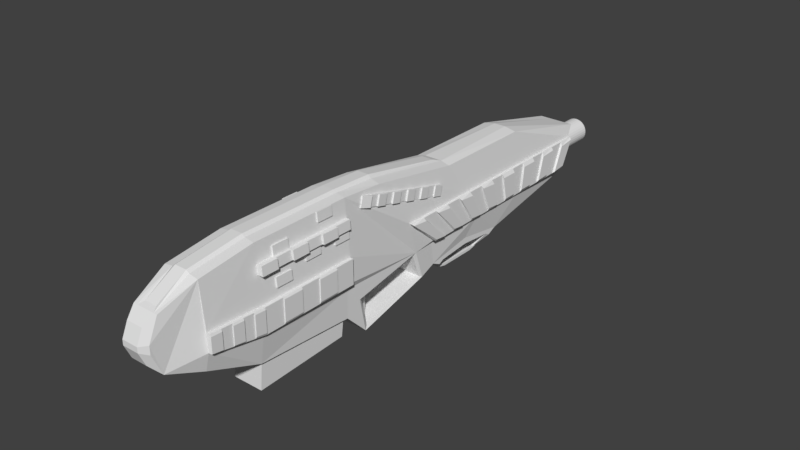 # Source: GunModel.blend  (saved by Blender 2.78.0; exported with 4.5.12 LTS)
import bpy
from mathutils import Matrix  # noqa: F401  (used for matrix-valued properties, if any)

bpy.ops.wm.read_factory_settings(use_empty=True)
scene = bpy.context.scene
scene.name = 'Scene'

# ---- collections
col_collection_1 = bpy.data.collections.new('Collection 1'); scene.collection.children.link(col_collection_1)

# ---- materials (node trees are filled in below, after node groups)
mat_material = bpy.data.materials.new('Material')
mat_material.alpha_threshold = 0.0
mat_material.use_transparent_shadow = False
mat_material.roughness = 0.5
mat_material.line_color = (0.0, 0.0, 0.0, 1.0)

# ---- material node trees

# ---- world
world_world = bpy.data.worlds.new('World'); scene.world = world_world
world_world.color = (0.05088, 0.05088, 0.05088)
world_world.use_sun_shadow = False
world_world.sun_shadow_jitter_overblur = 0.0
world_world.cycles.sampling_method = 'MANUAL'

# ---- meshes
me_cube_001 = bpy.data.meshes.new('Cube.001')
me_cube_001.from_pydata([(-0.8077, 0.7438, 2.028), (-0.8077, 0.8422, 2.424), (-0.8464, 4.773, 1.025), (-0.8464, 4.871, 1.421), (0.728, 0.7438, 2.028), (0.728, 0.8422, 2.424), (0.8395, 4.773, 1.025), (0.8395, 4.871, 1.421), (0.7094, 12.78, -0.9125), (0.7094, -3.853, -1.589), (-0.7094, -3.853, -1.589), (-0.7094, 12.78, -0.9125), (0.7094, 13.61, 0.9331), (0.7094, -3.853, 2.636), (-0.7094, -3.853, 2.636), (-0.7094, 13.61, 0.9331), (0.7094, 4.667, -1.703), (0.7094, 0.07389, -1.828), (-0.7094, 0.07389, -1.828), (-0.7094, 4.667, -1.703), (0.7094, 1.739, 2.515), (0.7094, 0.07388, 2.636), (-0.7094, 0.07389, 2.636), (-0.7094, 1.739, 2.515), (0.7094, -6.003, -0.7276), (-0.7094, -6.003, -0.7276), (0.7094, -6.003, 2.353), (-0.7094, -6.003, 2.353), (0.504, -7.348, -0.2239), (-0.504, -7.348, -0.2239), (0.504, -7.348, 1.76), (-0.504, -7.348, 1.76), (0.504, -7.717, 0.6145), (0.504, -7.717, 0.9356), (-0.504, -7.717, 0.6145), (-0.504, -7.717, 0.9356), (-0.7094, 6.567, -1.415), (-0.7094, 8.466, -1.703), (-0.7094, 5.481, 1.886), (-0.7094, 9.558, 1.886), (0.7094, 8.466, -1.703), (0.7094, 6.567, -1.415), (0.7094, 9.558, 1.886), (0.7094, 5.481, 1.886), (0.8903, 12.54, -0.5894), (0.8903, 13.14, 0.5894), (-0.8903, 12.54, -0.5894), (-0.8903, 13.14, 0.5894), (-0.8903, 3.083, 0.5894), (-0.8903, 4.427, -0.5894), (0.8903, 3.083, 0.5894), (0.8903, 4.427, -0.5894), (0.8903, 9.786, 0.5894), (0.8903, 9.678, -0.5894), (0.8903, 6.434, 0.5894), (0.8903, 7.053, -0.5894), (-0.8903, 6.434, 0.5894), (-0.8903, 7.053, -0.5894), (-0.8903, 9.786, 0.5894), (-0.8903, 9.678, -0.5894), (0.9902, 12.54, -0.5894), (0.9902, 13.14, 0.5894), (-0.9902, 12.54, -0.5894), (-0.9902, 13.14, 0.5894), (-0.9902, 3.083, 0.5894), (-0.9902, 4.427, -0.5894), (0.9902, 3.083, 0.5894), (0.9902, 4.427, -0.5894), (0.9902, 9.786, 0.5894), (0.9902, 9.678, -0.5894), (0.9902, 6.434, 0.5894), (0.9902, 7.053, -0.5894), (-0.9902, 6.434, 0.5894), (-0.9902, 7.053, -0.5894), (-0.9902, 9.786, 0.5894), (-0.9902, 9.678, -0.5894), (0.7919, 12.58, -0.5243), (0.7919, 13.1, 0.5243), (-0.7919, 12.58, -0.5243), (-0.7919, 13.1, 0.5243), (0.7919, 5.269, -0.5243), (0.7919, 5.797, 0.5243), (-0.7919, 5.269, -0.5243), (-0.7919, 5.797, 0.5243), (0.8903, -3.853, -0.4104), (0.8903, -3.853, 0.5487), (-0.8903, -3.853, -0.4104), (-0.8903, -3.853, 0.7538), (-0.8903, 0.07389, 0.7538), (-0.8903, 0.07389, -0.4104), (0.8903, 0.07389, 0.5487), (0.8903, 0.07389, -0.4104), (0.8903, -6.003, -0.0181), (0.8903, -6.003, 0.6678), (-0.8903, -6.003, -0.0181), (-0.8903, -6.003, 0.8729), (1.015, -3.853, -0.4104), (1.015, -3.853, 0.5487), (-1.015, -3.853, -0.4104), (-1.015, -3.853, 0.7538), (-1.015, 0.07389, 0.7538), (-1.015, 0.07389, -0.4104), (1.015, 0.07389, 0.5487), (1.015, 0.07389, -0.4104), (1.015, -6.003, -0.0181), (1.015, -6.003, 0.6678), (-1.015, -6.003, -0.0181), (-1.015, -6.003, 0.8729), (0.2365, 13.61, 0.9331), (-0.2365, 13.61, 0.9331), (0.3548, -3.853, 2.701), (-0.3548, -3.853, 2.701), (-0.3548, 1.739, 2.606), (0.3548, 1.739, 2.606), (-0.3548, 0.07389, 2.701), (0.3548, 0.07389, 2.701), (0.3548, -6.003, 2.419), (-0.3548, -6.003, 2.419), (0.3548, -7.348, 1.76), (-0.3548, -7.348, 1.76), (-0.2365, 9.558, 1.978), (0.2365, 9.558, 1.978), (-0.3548, 5.481, 1.978), (0.3548, 5.481, 1.978), (0.2365, -3.855, 2.785), (-0.2365, -3.855, 2.785), (-0.2365, 1.737, 2.724), (0.2365, 1.737, 2.724), (-0.2365, 0.07244, 2.785), (0.2365, 0.07244, 2.785), (0.2365, -6.004, 2.502), (-0.2365, -6.004, 2.502), (0.2365, -7.147, 1.843), (-0.2365, -7.147, 1.843), (-0.2365, 5.148, 2.096), (0.2365, 5.148, 2.096), (0.6035, -0.02562, -1.808), (0.6035, -3.754, -1.609), (-0.6035, -3.754, -1.609), (-0.6035, -0.02561, -1.808), (0.6035, -0.114, -2.487), (0.6035, -3.846, -2.643), (-0.6035, -3.846, -2.643), (-0.6035, -0.114, -2.487), (0.8602, -3.853, 0.8966), (0.83, -3.853, 1.244), (0.7999, -3.853, 1.592), (0.7697, -3.853, 1.94), (0.7396, -3.853, 2.288), (-0.8602, -3.853, 0.8966), (-0.83, -3.853, 1.244), (-0.7999, -3.853, 1.592), (-0.7697, -3.853, 1.94), (-0.7396, -3.853, 2.288), (0.7094, -0.5806, 2.636), (0.7094, -1.235, 2.636), (0.7094, -1.89, 2.636), (0.7094, -2.544, 2.636), (0.7094, -3.199, 2.636), (-0.7094, -3.199, 2.636), (-0.7094, -2.544, 2.636), (-0.7094, -1.89, 2.636), (-0.7094, -1.235, 2.636), (-0.7094, -0.5806, 2.636), (-0.7396, 0.07389, 2.288), (-0.7697, 0.07389, 1.94), (-0.7999, 0.07389, 1.592), (-0.83, 0.07389, 1.244), (-0.8602, 0.07389, 0.8966), (0.7396, 0.07388, 2.288), (0.7697, 0.07388, 1.94), (0.7999, 0.07388, 1.592), (0.83, 0.07388, 1.244), (0.8602, 0.07388, 0.8966), (-0.8903, -3.199, 0.7538), (-0.8903, -2.544, 0.7538), (-0.8903, -1.89, 0.7538), (-0.8903, -1.235, 0.7538), (-0.8903, -0.5806, 0.7538), (0.8903, -0.5806, 0.5487), (0.8903, -1.235, 0.5487), (0.8903, -1.89, 0.5487), (0.8903, -2.544, 0.5487), (0.8903, -3.199, 0.5487), (-0.8602, -3.199, 0.8966), (-0.8602, -2.544, 0.8966), (-0.8602, -1.89, 0.8966), (-0.8602, -1.235, 0.8966), (-0.8602, -0.5806, 0.8966), (-0.83, -3.199, 1.244), (-0.83, -2.544, 1.244), (-0.83, -1.89, 1.244), (-0.83, -1.235, 1.244), (-0.83, -0.5806, 1.244), (-0.7999, -3.199, 1.592), (-0.7999, -2.544, 1.592), (-0.7999, -1.89, 1.592), (-0.7999, -1.235, 1.592), (-0.7999, -0.5806, 1.592), (-0.7697, -3.199, 1.94), (-0.7697, -2.544, 1.94), (-0.7697, -1.89, 1.94), (-0.7697, -1.235, 1.94), (-0.7697, -0.5806, 1.94), (-0.7396, -3.199, 2.288), (-0.7396, -2.544, 2.288), (-0.7396, -1.89, 2.288), (-0.7396, -1.235, 2.288), (-0.7396, -0.5806, 2.288), (0.8602, -0.5806, 0.8966), (0.8602, -1.235, 0.8966), (0.8602, -1.89, 0.8966), (0.8602, -2.544, 0.8966), (0.8602, -3.199, 0.8966), (0.83, -0.5806, 1.244), (0.83, -1.235, 1.244), (0.83, -1.89, 1.244), (0.83, -2.544, 1.244), (0.83, -3.199, 1.244), (0.7999, -0.5806, 1.592), (0.7999, -1.235, 1.592), (0.7999, -1.89, 1.592), (0.7999, -2.544, 1.592), (0.7999, -3.199, 1.592), (0.7697, -0.5806, 1.94), (0.7697, -1.235, 1.94), (0.7697, -1.89, 1.94), (0.7697, -2.544, 1.94), (0.7697, -3.199, 1.94), (0.7396, -0.5806, 2.288), (0.7396, -1.235, 2.288), (0.7396, -1.89, 2.288), (0.7396, -2.544, 2.288), (0.7396, -3.199, 2.288), (0.7586, -0.5806, 2.636), (0.7586, -1.235, 2.636), (-0.7586, -1.235, 2.636), (-0.7586, -0.5806, 2.636), (-0.8553, 0.07389, 1.592), (-0.8875, 0.07389, 1.244), (0.8553, 0.07388, 1.592), (0.8875, 0.07388, 1.244), (-0.9197, -3.199, 0.8966), (-0.9197, -2.544, 0.8966), (-0.8875, -0.5806, 1.244), (-0.8875, -3.199, 1.244), (-0.8875, -2.544, 1.244), (-0.8875, -1.89, 1.244), (-0.8875, -1.235, 1.244), (-0.8553, -0.5806, 1.592), (-0.8553, -1.89, 1.592), (-0.8553, -1.235, 1.592), (-0.823, -3.199, 1.94), (-0.823, -2.544, 1.94), (-0.7908, -3.199, 2.288), (-0.7908, -2.544, 2.288), (-0.7908, -1.235, 2.288), (-0.7908, -0.5806, 2.288), (0.9197, -2.544, 0.8966), (0.9197, -3.199, 0.8966), (0.8875, -0.5806, 1.244), (0.8875, -1.235, 1.244), (0.8875, -1.89, 1.244), (0.8875, -2.544, 1.244), (0.8875, -3.199, 1.244), (0.8553, -0.5806, 1.592), (0.8553, -1.235, 1.592), (0.8553, -1.89, 1.592), (0.823, -2.544, 1.94), (0.823, -3.199, 1.94), (0.7908, -0.5806, 2.288), (0.7908, -1.235, 2.288), (0.7908, -2.544, 2.288), (0.7908, -3.199, 2.288), (-0.9902, 7.578, -0.5894), (-0.9902, 8.103, -0.5894), (-0.9902, 8.628, -0.5894), (-0.9902, 9.153, -0.5894), (-0.9902, 7.105, 0.5894), (-0.9902, 7.775, 0.5894), (-0.9902, 8.445, 0.5894), (-0.9902, 9.115, 0.5894), (-0.9902, 4.952, -0.5894), (-0.9902, 5.478, -0.5894), (-0.9902, 6.003, -0.5894), (-0.9902, 6.528, -0.5894), (-0.9902, 3.753, 0.5894), (-0.9902, 4.424, 0.5894), (-0.9902, 5.094, 0.5894), (-0.9902, 5.764, 0.5894), (0.9902, 9.153, -0.5894), (0.9902, 8.628, -0.5894), (0.9902, 8.103, -0.5894), (0.9902, 7.578, -0.5894), (0.9902, 9.115, 0.5894), (0.9902, 8.445, 0.5894), (0.9902, 7.775, 0.5894), (0.9902, 7.105, 0.5894), (0.9902, 11.97, -0.5894), (0.9902, 11.4, -0.5894), (0.9902, 10.82, -0.5894), (0.9902, 10.25, -0.5894), (0.9902, 12.47, 0.5894), (0.9902, 11.8, 0.5894), (0.9902, 11.13, 0.5894), (0.9902, 10.46, 0.5894), (0.9902, 6.528, -0.5894), (0.9902, 6.003, -0.5894), (0.9902, 5.478, -0.5894), (0.9902, 4.952, -0.5894), (0.9902, 5.764, 0.5894), (0.9902, 5.094, 0.5894), (0.9902, 4.424, 0.5894), (0.9902, 3.753, 0.5894), (-0.9902, 10.25, -0.5894), (-0.9902, 10.82, -0.5894), (-0.9902, 11.4, -0.5894), (-0.9902, 11.97, -0.5894), (-0.9902, 10.46, 0.5894), (-0.9902, 11.13, 0.5894), (-0.9902, 11.8, 0.5894), (-0.9902, 12.47, 0.5894), (1.072, 12.59, -0.4511), (1.072, 13.08, 0.5179), (-1.072, 12.59, -0.4511), (-1.072, 13.08, 0.5179), (-1.072, 3.129, 0.5424), (-1.072, 4.384, -0.4875), (1.072, 3.129, 0.5424), (1.072, 4.384, -0.4875), (1.072, 9.786, 0.4552), (1.072, 9.678, -0.4552), (1.072, 6.475, 0.4543), (1.072, 7.01, -0.5073), (-1.072, 6.475, 0.4543), (-1.072, 7.01, -0.5073), (-1.072, 9.786, 0.4552), (-1.072, 9.678, -0.4552), (-1.072, 6.487, -0.4607), (-1.072, 5.807, 0.5137), (1.072, 10.25, -0.4552), (1.072, 10.46, 0.4552), (1.072, 4.907, -0.5357), (1.072, 3.796, 0.4809), (-1.072, 12.02, -0.5126), (-1.072, 12.42, 0.4458), (-1.072, 7.541, -0.4486), (-1.072, 8.064, -0.4916), (-1.072, 8.628, -0.4552), (-1.072, 9.153, -0.4552), (-1.072, 7.144, 0.4975), (-1.072, 7.812, 0.4426), (-1.072, 8.445, 0.4552), (-1.072, 9.115, 0.4552), (-1.072, 4.907, -0.5357), (-1.072, 5.433, -0.475), (-1.072, 5.955, -0.5254), (-1.072, 3.796, 0.4809), (-1.072, 4.471, 0.5324), (-1.072, 5.138, 0.468), (1.072, 9.153, -0.4552), (1.072, 8.628, -0.4552), (1.072, 8.064, -0.4916), (1.072, 7.541, -0.4486), (1.072, 9.115, 0.4552), (1.072, 8.445, 0.4552), (1.072, 7.812, 0.4426), (1.072, 7.144, 0.4975), (1.072, 12.02, -0.5126), (1.072, 11.43, -0.4474), (1.072, 10.85, -0.4832), (1.072, 12.42, 0.4458), (1.072, 11.77, 0.4862), (1.072, 11.1, 0.4443), (1.072, 6.487, -0.4607), (1.072, 5.955, -0.5254), (1.072, 5.433, -0.475), (1.072, 5.807, 0.5137), (1.072, 5.138, 0.468), (1.072, 4.471, 0.5324), (-1.072, 10.25, -0.4552), (-1.072, 10.85, -0.4832), (-1.072, 11.43, -0.4474), (-1.072, 10.46, 0.4552), (-1.072, 11.1, 0.4443), (-1.072, 11.77, 0.4862), (1.015, -4.283, -0.332), (1.015, -4.713, -0.2535), (1.015, -5.143, -0.175), (1.015, -5.573, -0.09657), (1.015, -4.283, 0.5725), (1.015, -4.713, 0.5963), (1.015, -5.143, 0.6202), (1.015, -5.573, 0.644), (-1.015, -3.068, -0.4104), (-1.015, -2.282, -0.4104), (-1.015, -1.497, -0.4104), (-1.015, -0.7115, -0.4104), (-1.015, -3.068, 0.7538), (-1.015, -2.282, 0.7538), (-1.015, -1.497, 0.7538), (-1.015, -0.7115, 0.7538), (-1.015, -4.283, 0.7776), (-1.015, -4.713, 0.8014), (-1.015, -5.143, 0.8252), (-1.015, -5.573, 0.849), (-1.015, -4.283, -0.332), (-1.015, -4.713, -0.2535), (-1.015, -5.143, -0.175), (-1.015, -5.573, -0.09657), (1.015, -0.7115, -0.4104), (1.015, -1.497, -0.4104), (1.015, -2.282, -0.4104), (1.015, -3.068, -0.4104), (1.015, -0.7115, 0.5487), (1.015, -1.497, 0.5487), (1.015, -2.282, 0.5487), (1.015, -3.068, 0.5487), (1.055, -3.853, -0.3257), (1.055, -3.853, 0.4873), (-1.055, -3.853, -0.3257), (-1.055, -3.853, 0.6924), (1.055, -6.003, 0.006874), (1.055, -6.003, 0.5883), (-1.055, -6.003, 0.006874), (-1.055, -6.003, 0.7934), (1.055, -5.573, -0.05964), (1.055, -5.573, 0.5681), (-1.055, -5.573, 0.7732), (-1.055, -5.573, -0.05964), (1.055, -4.283, -0.2592), (1.055, -4.713, -0.1927), (1.055, -5.143, -0.1262), (1.055, -4.283, 0.5075), (1.055, -4.713, 0.5277), (1.055, -5.143, 0.5479), (-1.055, -3.068, -0.3257), (-1.055, -2.282, -0.3257), (-1.055, -1.497, -0.3257), (-1.055, -0.7115, -0.3257), (-1.055, -3.068, 0.6924), (-1.055, -2.282, 0.6924), (-1.055, -1.497, 0.6924), (-1.055, -0.7115, 0.6924), (-1.055, -4.283, 0.7126), (-1.055, -4.713, 0.7328), (-1.055, -5.143, 0.753), (-1.055, -4.283, -0.2592), (-1.055, -4.713, -0.1927), (-1.055, -5.143, -0.1262), (1.055, -0.7115, -0.3257), (1.055, -1.497, -0.3257), (1.055, -2.282, -0.3257), (1.055, -3.068, -0.3257), (1.055, -0.7115, 0.4873), (1.055, -1.497, 0.4873), (1.055, -2.282, 0.4873), (1.055, -3.068, 0.4873), (-0.7655, 0.04902, -0.6654), (-0.7626, 4.457, -0.6934), (0.7655, 4.457, -0.7034), (0.7626, 0.04961, -0.6724), (0.7094, 4.037, -1.962), (0.7094, 0.964, -2.726), (-0.7094, 0.964, -2.726), (-0.7094, 4.037, -1.962), (0.7645, 3.609, -0.7921), (0.7636, 0.6401, -1.336), (-0.7645, 0.6378, -1.326), (-0.7636, 3.606, -0.7823), (0.6569, 3.911, -1.909), (0.6569, 1.073, -2.593), (-0.6569, 1.073, -2.593), (-0.6569, 3.911, -1.909), (0.7079, 3.505, -0.91), (0.707, 0.7609, -1.403), (-0.7079, 0.7587, -1.395), (-0.707, 3.503, -0.9016), (-0.2942, 0.7594, -1.397), (0.2932, 0.7601, -1.4), (-0.2727, 1.073, -2.593), (0.2728, 1.073, -2.593), (-0.2154, 1.689, -1.195), (0.2146, 1.689, -1.198), (-0.1996, 1.496, -2.525), (0.1996, 1.496, -2.525), (-0.2075, 1.517, -1.86), (0.2071, 1.517, -1.862), (1.418e-07, 15.2, 0.4968), (1.41e-07, 5.254, 0.5265), (0.09693, 15.2, 0.4873), (0.1027, 5.254, 0.5164), (0.1901, 15.2, 0.459), (0.2015, 5.254, 0.4864), (0.276, 15.2, 0.4131), (0.2925, 5.254, 0.4378), (0.3513, 15.2, 0.3513), (0.3723, 5.254, 0.3723), (0.4131, 15.2, 0.276), (0.4378, 5.254, 0.2925), (0.459, 15.2, 0.1901), (0.4864, 5.254, 0.2015), (0.4873, 15.2, 0.09693), (0.5164, 5.254, 0.1027), (0.4968, 15.2, 1.77e-08), (0.5265, 5.254, -2.03e-08), (0.4873, 15.2, -0.09693), (0.5164, 5.254, -0.1027), (0.459, 15.2, -0.1901), (0.4864, 5.254, -0.2015), (0.4131, 15.2, -0.276), (0.4378, 5.254, -0.2925), (0.3513, 15.2, -0.3513), (0.3723, 5.254, -0.3723), (0.276, 15.2, -0.4131), (0.2925, 5.254, -0.4378), (0.1901, 15.2, -0.459), (0.2015, 5.254, -0.4864), (0.09693, 15.2, -0.4873), (0.1027, 5.254, -0.5164), (-2.011e-08, 15.2, -0.4968), (-3.053e-08, 5.254, -0.5265), (-0.09693, 15.2, -0.4873), (-0.1027, 5.254, -0.5164), (-0.1901, 15.2, -0.459), (-0.2015, 5.254, -0.4864), (-0.276, 15.2, -0.4131), (-0.2925, 5.254, -0.4378), (-0.3513, 15.2, -0.3513), (-0.3723, 5.254, -0.3723), (-0.4131, 15.2, -0.276), (-0.4378, 5.254, -0.2925), (-0.459, 15.2, -0.1901), (-0.4864, 5.254, -0.2015), (-0.4873, 15.2, -0.09693), (-0.5164, 5.254, -0.1027), (-0.4968, 15.2, 4.619e-07), (-0.5265, 5.254, 4.19e-07), (-0.4873, 15.2, 0.09693), (-0.5164, 5.254, 0.1027), (-0.459, 15.2, 0.1901), (-0.4864, 5.254, 0.2015), (-0.4131, 15.2, 0.276), (-0.4378, 5.254, 0.2925), (-0.3513, 15.2, 0.3513), (-0.3723, 5.254, 0.3723), (-0.276, 15.2, 0.4131), (-0.2925, 5.254, 0.4378), (-0.1901, 15.2, 0.459), (-0.2015, 5.254, 0.4864), (-0.09693, 15.2, 0.4873), (-0.1027, 5.254, 0.5164), (1.447e-07, 15.29, 0.4448), (0.08677, 15.29, 0.4362), (0.1702, 15.29, 0.4109), (0.2471, 15.29, 0.3698), (0.3145, 15.29, 0.3145), (0.3698, 15.29, 0.2471), (0.4109, 15.29, 0.1702), (0.4362, 15.29, 0.08677), (0.4448, 15.29, 2.821e-08), (0.4362, 15.29, -0.08677), (0.4109, 15.29, -0.1702), (0.3698, 15.29, -0.2471), (0.3145, 15.29, -0.3145), (0.2471, 15.29, -0.3698), (0.1702, 15.29, -0.4109), (0.08677, 15.29, -0.4362), (-2.11e-10, 15.29, -0.4448), (-0.08677, 15.29, -0.4362), (-0.1702, 15.29, -0.4109), (-0.2471, 15.29, -0.3698), (-0.3145, 15.29, -0.3145), (-0.3698, 15.29, -0.2471), (-0.4109, 15.29, -0.1702), (-0.4362, 15.29, -0.08677), (-0.4447, 15.29, 4.258e-07), (-0.4362, 15.29, 0.08677), (-0.4109, 15.29, 0.1702), (-0.3698, 15.29, 0.2471), (-0.3145, 15.29, 0.3145), (-0.2471, 15.29, 0.3698), (-0.1702, 15.29, 0.4109), (-0.08677, 15.29, 0.4362), (1.575e-07, 5.312, 0.1482), (0.02892, 5.312, 0.1454), (0.05673, 5.312, 0.137), (0.08236, 5.312, 0.1233), (0.1048, 5.312, 0.1048), (0.1233, 5.312, 0.08236), (0.137, 5.312, 0.05673), (0.1454, 5.312, 0.02892), (0.1482, 5.312, 1.019e-07), (0.1454, 5.312, -0.02892), (0.137, 5.312, -0.05673), (0.1233, 5.312, -0.08236), (0.1048, 5.312, -0.1048), (0.08236, 5.312, -0.1233), (0.05673, 5.312, -0.137), (0.02892, 5.312, -0.1454), (1.092e-07, 5.312, -0.1482), (-0.02892, 5.312, -0.1454), (-0.05673, 5.312, -0.137), (-0.08236, 5.312, -0.1233), (-0.1048, 5.312, -0.1048), (-0.1233, 5.312, -0.08236), (-0.137, 5.312, -0.05673), (-0.1454, 5.312, -0.02892), (-0.1482, 5.312, 2.344e-07), (-0.1454, 5.312, 0.02892), (-0.137, 5.312, 0.05673), (-0.1233, 5.312, 0.08236), (-0.1048, 5.312, 0.1048), (-0.08236, 5.312, 0.1233), (-0.05673, 5.312, 0.137), (-0.02892, 5.312, 0.1454), (0.9506, -3.853, 1.592), (0.9147, -3.853, 1.94), (-0.9506, -3.853, 1.592), (-0.9147, -3.853, 1.94), (-0.9147, 0.07389, 1.94), (-0.9506, 0.07389, 1.592), (0.9147, 0.07388, 1.94), (0.9506, 0.07388, 1.592), (-0.9506, -0.5806, 1.592), (-0.9506, -3.199, 1.592), (-0.9506, -2.544, 1.592), (-0.9506, -1.89, 1.592), (-0.9506, -1.235, 1.592), (-0.9147, -0.5806, 1.94), (-0.9147, -3.199, 1.94), (-0.9147, -2.544, 1.94), (-0.9147, -1.89, 1.94), (-0.9147, -1.235, 1.94), (0.9506, -3.199, 1.592), (0.9506, -0.5806, 1.592), (0.9506, -1.235, 1.592), (0.9506, -1.89, 1.592), (0.9506, -2.544, 1.592), (0.9147, -3.199, 1.94), (0.9147, -0.5806, 1.94), (0.9147, -1.235, 1.94), (0.9147, -1.89, 1.94), (0.9147, -2.544, 1.94), (1.026, -3.853, 1.592), (0.9869, -3.853, 1.94), (-1.026, -3.853, 1.592), (-0.9869, -3.853, 1.94), (-1.026, -3.199, 1.592), (-1.026, -2.544, 1.592), (-1.026, -1.89, 1.592), (-1.026, -1.235, 1.592), (-1.026, -0.5806, 1.592), (-0.9869, -3.199, 1.94), (-0.9869, -2.544, 1.94), (-0.9869, -1.89, 1.94), (-0.9869, -1.235, 1.94), (-0.9869, -0.5806, 1.94), (1.026, -3.199, 1.592), (1.026, -0.5806, 1.592), (1.026, -1.235, 1.592), (1.026, -1.89, 1.592), (1.026, -2.544, 1.592), (0.9869, -3.199, 1.94), (0.9869, -0.5806, 1.94), (0.9869, -1.235, 1.94), (0.9869, -1.89, 1.94), (0.9869, -2.544, 1.94), (-0.8271, 4.407, 1.117), (-0.8303, 4.04, 1.208), (-0.8185, 3.674, 1.299), (-0.8217, 3.308, 1.39), (-0.8249, 2.942, 1.481), (-0.828, 2.575, 1.572), (-0.8312, 2.209, 1.664), (-0.8343, 1.843, 1.755), (-0.8375, 1.476, 1.846), (-0.8407, 1.11, 1.937), (-0.8407, 1.208, 2.332), (-0.8375, 1.575, 2.241), (-0.8343, 1.941, 2.15), (-0.8312, 2.307, 2.059), (-0.828, 2.674, 1.968), (-0.8249, 3.04, 1.876), (-0.8217, 3.406, 1.785), (-0.8185, 3.773, 1.694), (-0.8303, 4.139, 1.603), (-0.8271, 4.505, 1.512), (0.8164, 1.11, 1.937), (0.8187, 1.476, 1.846), (0.821, 1.843, 1.755), (0.8233, 2.209, 1.664), (0.8257, 2.575, 1.572), (0.828, 2.942, 1.481), (0.8303, 3.308, 1.39), (0.8326, 3.674, 1.299), (0.8516, 4.04, 1.208), (0.8539, 4.407, 1.117), (0.8539, 4.505, 1.512), (0.8516, 4.139, 1.603), (0.8326, 3.773, 1.694), (0.8303, 3.406, 1.785), (0.828, 3.04, 1.876), (0.8257, 2.674, 1.968), (0.8233, 2.307, 2.059), (0.821, 1.941, 2.15), (0.8187, 1.575, 2.241), (0.8164, 1.208, 2.332), (-0.9073, 1.11, 1.937), (-0.8316, 0.7438, 2.028), (-0.8316, 0.8422, 2.424), (-0.8766, 4.505, 1.512), (-0.8732, 4.871, 1.421), (-0.8732, 4.773, 1.025), (0.906, 4.871, 1.421), (0.906, 4.773, 1.025), (0.9035, 4.407, 1.117), (0.8812, 1.208, 2.332), (0.7871, 0.8422, 2.424), (0.7871, 0.7438, 2.028), (-0.8766, 4.407, 1.117), (-0.88, 4.04, 1.208), (-0.8834, 3.674, 1.299), (-0.8869, 3.308, 1.39), (-0.8903, 2.942, 1.481), (-0.8937, 2.575, 1.572), (-0.8971, 2.209, 1.664), (-0.9005, 1.843, 1.755), (-0.9039, 1.476, 1.846), (-0.9073, 1.208, 2.332), (-0.9039, 1.575, 2.241), (-0.9005, 1.941, 2.15), (-0.8971, 2.307, 2.059), (-0.8937, 2.674, 1.968), (-0.8903, 3.04, 1.876), (-0.8869, 3.406, 1.785), (-0.8834, 3.773, 1.694), (-0.88, 4.139, 1.603), (0.8812, 1.11, 1.937), (0.8836, 1.476, 1.846), (0.8861, 1.843, 1.755), (0.8886, 2.209, 1.664), (0.8911, 2.575, 1.572), (0.8936, 2.942, 1.481), (0.896, 3.308, 1.39), (0.8985, 3.674, 1.299), (0.901, 4.04, 1.208), (0.9035, 4.505, 1.512), (0.901, 4.139, 1.603), (0.8985, 3.773, 1.694), (0.896, 3.406, 1.785), (0.8936, 3.04, 1.876), (0.8911, 2.674, 1.968), (0.8886, 2.307, 2.059), (0.8861, 1.941, 2.15), (0.8836, 1.575, 2.241), (0.3186, -7.76, 0.2153), (-0.3186, -7.76, 0.2153), (0.3186, -7.993, 0.9483), (0.3186, -7.76, 1.469), (-0.3186, -7.993, 0.9483), (-0.3186, -7.76, 1.469), (-0.2243, -7.76, 1.469), (0.3186, -7.993, 0.7453), (-0.3186, -7.993, 0.7453), (0.2243, -7.76, 1.469), (0.3761, 6.567, -2.375), (0.3761, 5.793, -2.375), (-0.3761, 5.793, -2.375), (-0.3761, 6.567, -2.375), (-0.3761, 7.34, -2.375), (0.3761, 7.34, -2.375), (0.7094, 8.091, -1.883), (0.3761, 7.715, -2.288), (-0.3761, 7.715, -2.288), (-0.7094, 8.091, -1.883), (0.7094, 5.043, -1.883), (0.3761, 5.418, -2.288), (0.3761, 6.567, -2.261), (0.7094, 6.567, -1.666), (-0.7094, 6.567, -1.666), (-0.3761, 6.567, -2.261), (-0.3761, 5.418, -2.288), (-0.7094, 5.043, -1.883), (-0.7094, 7.885, -1.775), (-0.3761, 7.56, -2.275), (0.7094, 7.885, -1.775), (0.3761, 7.56, -2.275), (-0.7094, 5.248, -1.775), (-0.3761, 5.573, -2.275), (0.7094, 5.248, -1.775), (0.3761, 5.573, -2.275)], [], [(707, 5, 718, 717), (2, 3, 7, 6), (696, 699, 748, 746), (4, 5, 1, 0), (677, 688, 4, 0), (707, 678, 1, 5), (17, 9, 137, 136), (114, 22, 163, 162, 161, 160, 159, 14, 111), (233, 158, 13, 148), (86, 10, 25, 94), (58, 39, 15, 47), (44, 8, 11, 46), (208, 163, 22, 164), (458, 89, 88, 168, 167, 166, 165, 164, 22, 23, 48, 49, 459, 469, 468), (54, 43, 20, 50), (460, 51, 50, 20, 21, 169, 170, 171, 172, 173, 90, 91, 461, 467, 466), (122, 38, 23, 112), (112, 23, 22, 114), (778, 791, 777, 767, 766), (463, 17, 18, 464), (27, 95, 94, 25, 29, 34, 35, 31), (85, 144, 145, 146, 147, 148, 13, 26, 93), (10, 9, 24, 25), (111, 14, 27, 117), (25, 24, 28, 29), (117, 27, 31, 119), (24, 92, 93, 26, 30, 33, 32, 28), (29, 28, 756, 757), (34, 29, 757, 764), (8, 40, 37, 11), (774, 773, 771, 770), (109, 15, 39, 120), (120, 39, 38, 122), (45, 12, 42, 52), (52, 42, 43, 54), (48, 23, 38, 56), (56, 38, 39, 58), (36, 57, 59, 37), (55, 53, 69, 290, 291, 292, 293, 71), (19, 459, 49, 57, 36), (49, 48, 64, 65), (40, 53, 55, 41), (48, 56, 72, 289, 288, 287, 286, 64), (8, 44, 53, 40), (57, 49, 65, 282, 283, 284, 285, 73), (41, 55, 51, 460, 16), (47, 46, 62, 63), (12, 45, 47, 15, 109, 108), (46, 47, 79, 78), (37, 59, 46, 11), (54, 50, 66, 313, 312, 311, 310, 70), (277, 281, 74, 75), (280, 281, 353, 352), (293, 297, 70, 71), (67, 309, 342, 329), (301, 305, 341, 340), (305, 68, 330, 341), (46, 59, 75, 314, 315, 316, 317, 62), (52, 54, 70, 297, 296, 295, 294, 68), (58, 47, 63, 321, 320, 319, 318, 74), (50, 51, 67, 66), (53, 44, 60, 298, 299, 300, 301, 69), (45, 52, 68, 305, 304, 303, 302, 61), (44, 45, 61, 60), (59, 57, 73, 274, 275, 276, 277, 75), (51, 55, 71, 306, 307, 308, 309, 67), (56, 58, 74, 281, 280, 279, 278, 72), (76, 78, 82, 80), (45, 44, 76, 77), (47, 45, 77, 79), (44, 46, 78, 76), (81, 80, 82, 83), (78, 79, 83, 82), (79, 77, 81, 83), (77, 76, 80, 81), (9, 84, 92, 24), (85, 93, 105, 393, 392, 391, 390, 97), (10, 86, 89, 458, 18), (95, 87, 99, 402, 403, 404, 405, 107), (14, 153, 152, 151, 150, 149, 87, 95, 27), (93, 92, 104, 105), (17, 461, 91, 84, 9), (90, 179, 180, 181, 182, 183, 85, 97, 417, 416, 415, 414, 102), (389, 393, 427, 426), (397, 401, 100, 101), (98, 406, 447, 420), (413, 417, 97, 96), (86, 94, 106, 409, 408, 407, 406, 98), (91, 90, 102, 103), (89, 86, 98, 394, 395, 396, 397, 101), (94, 95, 107, 106), (84, 91, 103, 410, 411, 412, 413, 96), (87, 174, 175, 176, 177, 178, 88, 100, 401, 400, 399, 398, 99), (88, 89, 101, 100), (92, 84, 96, 386, 387, 388, 389, 104), (42, 121, 123, 43), (121, 120, 122, 123), (12, 108, 121, 42), (108, 109, 120, 121), (26, 116, 118, 30), (115, 113, 127, 129), (13, 110, 116, 26), (122, 112, 126, 134), (20, 113, 115, 21), (118, 116, 130, 132), (43, 123, 113, 20), (111, 117, 131, 125), (21, 115, 110, 13, 158, 157, 156, 155, 154), (113, 123, 135, 127), (130, 131, 133, 132), (124, 125, 131, 130), (127, 126, 128, 129), (135, 134, 126, 127), (129, 128, 125, 124), (117, 119, 133, 131), (110, 115, 129, 124), (119, 118, 132, 133), (112, 114, 128, 126), (123, 122, 134, 135), (116, 110, 124, 130), (114, 111, 125, 128), (139, 136, 140, 143), (18, 17, 136, 139), (9, 10, 138, 137), (10, 18, 139, 138), (140, 141, 142, 143), (137, 138, 142, 141), (138, 139, 143, 142), (136, 137, 141, 140), (178, 188, 168, 88), (188, 193, 167, 168), (215, 220, 266, 261), (202, 203, 629, 633), (203, 208, 164, 165), (87, 149, 184, 174), (174, 184, 185, 175), (175, 185, 186, 176), (176, 186, 187, 177), (177, 187, 188, 178), (149, 150, 189, 184), (233, 228, 269, 273), (185, 190, 191, 186), (186, 191, 192, 187), (187, 192, 193, 188), (150, 151, 194, 189), (189, 194, 195, 190), (190, 195, 196, 191), (200, 199, 252, 253), (192, 197, 198, 193), (222, 221, 637, 638), (165, 166, 621, 620), (201, 202, 633, 632), (151, 152, 619, 618), (221, 220, 636, 637), (152, 153, 204, 199), (219, 214, 260, 265), (200, 205, 206, 201), (201, 206, 207, 202), (202, 207, 208, 203), (153, 14, 159, 204), (204, 159, 160, 205), (205, 160, 161, 206), (206, 161, 162, 207), (167, 193, 244, 239), (183, 213, 144, 85), (213, 218, 145, 144), (218, 223, 146, 145), (200, 201, 632, 631), (228, 233, 148, 147), (90, 173, 209, 179), (179, 209, 210, 180), (180, 210, 211, 181), (181, 211, 212, 182), (182, 212, 213, 183), (173, 172, 214, 209), (209, 214, 215, 210), (210, 215, 216, 211), (211, 216, 217, 212), (171, 219, 265, 240), (162, 163, 237, 236), (214, 219, 220, 215), (227, 232, 272, 268), (216, 221, 222, 217), (217, 222, 223, 218), (220, 219, 635, 636), (199, 200, 631, 630), (219, 171, 623, 635), (152, 199, 630, 619), (146, 223, 634, 616), (170, 169, 229, 224), (224, 229, 230, 225), (225, 230, 231, 226), (226, 231, 232, 227), (230, 229, 270, 271), (169, 21, 154, 229), (163, 208, 257, 237), (230, 155, 156, 231), (231, 156, 157, 232), (232, 157, 158, 233), (244, 249, 238, 239), (242, 245, 246, 243), (247, 250, 251, 248), (252, 254, 255, 253), (256, 236, 237, 257), (258, 263, 264, 259), (241, 240, 265, 260), (261, 266, 267, 262), (268, 272, 273, 269), (270, 234, 235, 271), (229, 154, 234, 270), (220, 221, 267, 266), (189, 190, 246, 245), (221, 216, 262, 267), (184, 189, 245, 242), (232, 233, 273, 272), (155, 230, 271, 235), (190, 185, 243, 246), (199, 204, 254, 252), (166, 167, 239, 238), (192, 191, 247, 248), (205, 200, 253, 255), (154, 155, 235, 234), (213, 212, 258, 259), (198, 166, 238, 249), (204, 205, 255, 254), (214, 172, 241, 260), (172, 171, 240, 241), (191, 196, 250, 247), (216, 215, 261, 262), (185, 184, 242, 243), (208, 207, 256, 257), (228, 227, 268, 269), (196, 197, 251, 250), (197, 192, 248, 251), (193, 198, 249, 244), (217, 218, 264, 263), (212, 217, 263, 258), (207, 162, 236, 256), (218, 213, 259, 264), (306, 71, 333, 374), (314, 318, 319, 315), (304, 300, 370, 373), (316, 320, 321, 317), (278, 279, 351, 350), (306, 310, 311, 307), (69, 301, 340, 331), (308, 312, 313, 309), (299, 303, 372, 369), (298, 302, 303, 299), (303, 304, 373, 372), (300, 304, 305, 301), (69, 68, 294, 290), (302, 298, 368, 371), (291, 295, 296, 292), (277, 276, 348, 349), (309, 313, 343, 342), (282, 286, 287, 283), (289, 72, 334, 339), (284, 288, 289, 285), (73, 72, 278, 274), (61, 302, 371, 323), (275, 279, 280, 276), (312, 308, 376, 379), (338, 339, 334, 335), (340, 341, 330, 331), (342, 343, 328, 329), (344, 345, 325, 324), (337, 336, 383, 380), (381, 384, 385, 382), (333, 332, 377, 374), (375, 378, 379, 376), (322, 323, 371, 368), (369, 372, 373, 370), (360, 364, 365, 361), (362, 366, 367, 363), (327, 326, 357, 354), (355, 358, 359, 356), (346, 350, 351, 347), (348, 352, 353, 349), (290, 294, 364, 360), (308, 307, 375, 376), (282, 65, 327, 354), (313, 66, 328, 343), (295, 291, 361, 365), (62, 317, 344, 324), (292, 296, 366, 362), (70, 310, 377, 332), (284, 283, 355, 356), (321, 63, 325, 345), (297, 293, 363, 367), (286, 282, 354, 357), (311, 312, 379, 378), (64, 286, 357, 326), (283, 287, 358, 355), (288, 284, 356, 359), (314, 75, 337, 380), (287, 288, 359, 358), (285, 289, 339, 338), (274, 278, 350, 346), (316, 315, 381, 382), (279, 275, 347, 351), (291, 290, 360, 361), (60, 61, 323, 322), (276, 280, 352, 348), (74, 318, 383, 336), (63, 62, 324, 325), (281, 277, 349, 353), (293, 292, 362, 363), (65, 64, 326, 327), (319, 320, 385, 384), (66, 67, 329, 328), (294, 295, 365, 364), (68, 69, 331, 330), (318, 314, 380, 383), (71, 70, 332, 333), (315, 319, 384, 381), (296, 297, 367, 366), (72, 73, 335, 334), (320, 316, 382, 385), (298, 60, 322, 368), (75, 74, 336, 337), (317, 321, 345, 344), (310, 306, 374, 377), (300, 299, 369, 370), (307, 311, 378, 375), (275, 274, 346, 347), (73, 285, 338, 335), (103, 102, 414, 410), (415, 411, 451, 455), (411, 415, 416, 412), (391, 392, 435, 434), (105, 104, 422, 423), (402, 406, 407, 403), (392, 388, 432, 435), (404, 408, 409, 405), (98, 99, 398, 394), (410, 414, 454, 450), (395, 399, 400, 396), (387, 391, 434, 431), (404, 403, 445, 446), (386, 390, 391, 387), (416, 417, 457, 456), (388, 392, 393, 389), (426, 427, 423, 422), (428, 429, 424, 425), (450, 454, 455, 451), (452, 456, 457, 453), (421, 420, 447, 444), (445, 448, 449, 446), (436, 440, 441, 437), (438, 442, 443, 439), (418, 419, 433, 430), (431, 434, 435, 432), (106, 107, 425, 424), (412, 416, 456, 452), (104, 389, 426, 422), (417, 413, 453, 457), (407, 408, 449, 448), (393, 105, 423, 427), (395, 394, 436, 437), (406, 402, 444, 447), (403, 407, 448, 445), (397, 396, 438, 439), (408, 404, 446, 449), (411, 410, 450, 451), (107, 405, 428, 425), (405, 409, 429, 428), (398, 399, 441, 440), (409, 106, 424, 429), (394, 398, 440, 436), (386, 96, 418, 430), (413, 412, 452, 453), (399, 395, 437, 441), (400, 401, 443, 442), (396, 400, 442, 438), (388, 387, 431, 432), (96, 97, 419, 418), (414, 415, 455, 454), (402, 99, 421, 444), (401, 397, 439, 443), (99, 98, 420, 421), (390, 386, 430, 433), (97, 390, 433, 419), (463, 467, 461, 17), (465, 469, 459, 19), (18, 458, 468, 464), (466, 467, 475, 474), (16, 460, 466, 462), (468, 469, 477, 476), (16, 462, 465, 19), (462, 463, 464, 465), (474, 475, 479, 478, 476, 477), (481, 479, 475, 471), (465, 464, 472, 473), (463, 462, 470, 471), (462, 466, 474, 470), (464, 468, 476, 472), (467, 463, 471, 475), (469, 465, 473, 477), (470, 473, 472, 480, 481, 471), (473, 470, 474, 477), (472, 476, 478, 480), (480, 478, 482, 486, 484), (486, 482, 483, 487), (479, 481, 485, 487, 483), (481, 480, 484, 485), (478, 479, 483, 482), (484, 486, 487, 485), (488, 489, 491, 490), (490, 491, 493, 492), (492, 493, 495, 494), (494, 495, 497, 496), (496, 497, 499, 498), (498, 499, 501, 500), (500, 501, 503, 502), (502, 503, 505, 504), (504, 505, 507, 506), (506, 507, 509, 508), (508, 509, 511, 510), (510, 511, 513, 512), (512, 513, 515, 514), (514, 515, 517, 516), (516, 517, 519, 518), (518, 519, 521, 520), (520, 521, 523, 522), (522, 523, 525, 524), (524, 525, 527, 526), (526, 527, 529, 528), (528, 529, 531, 530), (530, 531, 533, 532), (532, 533, 535, 534), (534, 535, 537, 536), (536, 537, 539, 538), (538, 539, 541, 540), (540, 541, 543, 542), (542, 543, 545, 544), (544, 545, 547, 546), (546, 547, 549, 548), (491, 489, 551, 549, 547, 545, 543, 541, 539, 537, 535, 533, 531, 529, 527, 525, 523, 521, 519, 517, 515, 513, 511, 509, 507, 505, 503, 501, 499, 497, 495, 493), (548, 549, 551, 550), (550, 551, 489, 488), (524, 526, 571, 570), (578, 579, 611, 610), (542, 544, 580, 579), (498, 500, 558, 557), (516, 518, 567, 566), (534, 536, 576, 575), (490, 492, 554, 553), (508, 510, 563, 562), (526, 528, 572, 571), (544, 546, 581, 580), (500, 502, 559, 558), (518, 520, 568, 567), (536, 538, 577, 576), (492, 494, 555, 554), (510, 512, 564, 563), (528, 530, 573, 572), (546, 548, 582, 581), (502, 504, 560, 559), (520, 522, 569, 568), (538, 540, 578, 577), (494, 496, 556, 555), (512, 514, 565, 564), (530, 532, 574, 573), (548, 550, 583, 582), (504, 506, 561, 560), (522, 524, 570, 569), (540, 542, 579, 578), (496, 498, 557, 556), (514, 516, 566, 565), (532, 534, 575, 574), (488, 490, 553, 552), (550, 488, 552, 583), (506, 508, 562, 561), (584, 585, 586, 587, 588, 589, 590, 591, 592, 593, 594, 595, 596, 597, 598, 599, 600, 601, 602, 603, 604, 605, 606, 607, 608, 609, 610, 611, 612, 613, 614, 615), (565, 566, 598, 597), (552, 553, 585, 584), (579, 580, 612, 611), (566, 567, 599, 598), (553, 554, 586, 585), (580, 581, 613, 612), (567, 568, 600, 599), (554, 555, 587, 586), (581, 582, 614, 613), (568, 569, 601, 600), (555, 556, 588, 587), (582, 583, 615, 614), (569, 570, 602, 601), (556, 557, 589, 588), (583, 552, 584, 615), (570, 571, 603, 602), (557, 558, 590, 589), (571, 572, 604, 603), (558, 559, 591, 590), (572, 573, 605, 604), (559, 560, 592, 591), (573, 574, 606, 605), (560, 561, 593, 592), (574, 575, 607, 606), (561, 562, 594, 593), (575, 576, 608, 607), (562, 563, 595, 594), (576, 577, 609, 608), (563, 564, 596, 595), (577, 578, 610, 609), (564, 565, 597, 596), (624, 629, 620, 621), (628, 633, 656, 651), (625, 630, 631, 626), (619, 630, 653, 647), (627, 632, 633, 628), (635, 640, 664, 659), (632, 627, 650, 655), (623, 622, 640, 635), (638, 637, 661, 662), (636, 641, 642, 637), (626, 631, 654, 649), (638, 643, 639, 634), (223, 222, 638, 634), (228, 147, 617, 639), (170, 224, 640, 622), (166, 198, 624, 621), (224, 225, 641, 640), (194, 151, 618, 625), (171, 170, 622, 623), (225, 226, 642, 641), (195, 194, 625, 626), (226, 227, 643, 642), (196, 195, 626, 627), (227, 228, 639, 643), (197, 196, 627, 628), (147, 146, 616, 617), (198, 197, 628, 624), (203, 165, 620, 629), (646, 647, 653, 648), (649, 654, 655, 650), (651, 656, 657, 652), (658, 663, 645, 644), (659, 664, 665, 660), (661, 666, 667, 662), (641, 636, 660, 665), (639, 617, 645, 663), (625, 618, 646, 648), (629, 624, 652, 657), (637, 642, 666, 661), (631, 632, 655, 654), (616, 634, 658, 644), (643, 638, 662, 667), (640, 641, 665, 664), (627, 626, 649, 650), (634, 639, 663, 658), (617, 616, 644, 645), (633, 629, 657, 656), (636, 635, 659, 660), (618, 619, 647, 646), (630, 625, 648, 653), (642, 643, 667, 666), (624, 628, 651, 652), (7, 3, 687, 698), (698, 687, 686, 699), (699, 686, 685, 700), (700, 685, 684, 701), (701, 684, 683, 702), (702, 683, 682, 703), (703, 682, 681, 704), (704, 681, 680, 705), (705, 680, 679, 706), (706, 679, 678, 707), (2, 6, 697, 668), (668, 697, 696, 669), (669, 696, 695, 670), (670, 695, 694, 671), (671, 694, 693, 672), (672, 693, 692, 673), (673, 692, 691, 674), (674, 691, 690, 675), (675, 690, 689, 676), (676, 689, 688, 677), (701, 702, 751, 750), (697, 698, 699, 696), (682, 673, 725, 733), (695, 700, 701, 694), (4, 688, 738, 719), (693, 702, 703, 692), (697, 6, 715, 716), (691, 704, 705, 690), (698, 697, 716, 747), (689, 706, 707, 688), (673, 674, 726, 725), (677, 678, 679, 676), (674, 681, 732, 726), (675, 680, 681, 674), (6, 7, 714, 715), (673, 682, 683, 672), (699, 700, 749, 748), (671, 684, 685, 670), (680, 675, 727, 731), (669, 686, 687, 668), (720, 711, 712, 713), (738, 717, 718, 719), (715, 714, 747, 716), (746, 748, 749, 745), (744, 750, 751, 743), (742, 752, 753, 741), (740, 754, 755, 739), (709, 710, 729, 708), (728, 730, 731, 727), (726, 732, 733, 725), (724, 734, 735, 723), (722, 736, 737, 721), (672, 683, 734, 724), (675, 676, 728, 727), (700, 695, 745, 749), (5, 4, 719, 718), (689, 690, 740, 739), (684, 671, 723, 735), (703, 704, 753, 752), (694, 701, 750, 744), (670, 685, 736, 722), (1, 678, 729, 710), (702, 693, 743, 751), (691, 692, 742, 741), (686, 669, 721, 737), (705, 706, 755, 754), (692, 703, 752, 742), (668, 687, 711, 720), (679, 680, 731, 730), (704, 691, 741, 753), (693, 694, 744, 743), (677, 0, 709, 708), (690, 705, 754, 740), (2, 668, 720, 713), (0, 1, 710, 709), (681, 682, 733, 732), (706, 689, 739, 755), (695, 696, 746, 745), (687, 3, 712, 711), (688, 707, 717, 738), (669, 670, 722, 721), (3, 2, 713, 712), (683, 684, 735, 734), (678, 677, 708, 729), (7, 698, 747, 714), (676, 679, 730, 728), (671, 672, 724, 723), (685, 686, 737, 736), (118, 119, 762, 765), (758, 760, 764, 763), (758, 759, 765, 762, 761, 760), (757, 756, 763, 764), (35, 34, 764, 760), (33, 30, 759, 758), (28, 32, 763, 756), (31, 35, 760, 761), (30, 118, 765, 759), (32, 33, 758, 763), (119, 31, 761, 762), (766, 767, 768, 769), (771, 766, 769, 770), (782, 789, 781, 769, 768), (777, 782, 768, 767), (773, 787, 778, 766, 771), (781, 785, 774, 770, 769), (36, 37, 775, 784, 780), (784, 775, 774, 785), (40, 41, 779, 786, 772), (16, 19, 783, 776), (776, 783, 782, 777), (19, 36, 780, 788, 783), (37, 40, 772, 775), (775, 772, 773, 774), (41, 16, 776, 790, 779), (790, 776, 777, 791), (783, 788, 789, 782), (772, 786, 787, 773), (791, 778, 781, 789), (791, 789, 788, 790), (790, 788, 780, 779), (784, 786, 779, 780), (787, 786, 784, 785), (785, 781, 778, 787)])
_uv = me_cube_001.uv_layers.new(name='UVMap')
_uv.uv.foreach_set('vector', [0.2727, 0.9688, 0.2726, 0.9682, 0.2727, 0.9682, 0.2728, 0.9688, 0.2843, 0.9648, 0.2852, 0.9648, 0.2852, 0.9681, 0.2843, 0.9681, 0.2802, 0.9793, 0.2802, 0.9776, 0.2805, 0.9776, 0.2805, 0.9793, 0.2756, 0.9711, 0.2766, 0.9711, 0.2766, 0.9748, 0.2756, 0.9748, 0.2736, 0.9746, 0.2769, 0.9746, 0.2767, 0.9752, 0.2737, 0.9753, 0.2727, 0.9688, 0.2694, 0.9688, 0.2695, 0.9682, 0.2726, 0.9682, 0.03848, 0.9673, 0.03848, 0.9634, 0.0386, 0.9635, 0.0386, 0.9672, 0.0378, 0.973, 0.0382, 0.973, 0.0382, 0.9736, 0.0382, 0.9743, 0.0382, 0.9749, 0.0382, 0.9756, 0.0382, 0.9762, 0.0382, 0.9769, 0.0378, 0.9769, 0.02876, 0.9759, 0.02915, 0.9759, 0.02909, 0.9766, 0.0287, 0.9766, 0.03347, 0.9763, 0.03478, 0.9763, 0.03401, 0.9785, 0.03322, 0.9785, 0.03112, 0.9629, 0.02969, 0.9632, 0.03039, 0.9591, 0.03082, 0.9595, 0.02525, 0.9579, 0.02573, 0.9582, 0.02573, 0.9602, 0.02525, 0.9605, 0.03015, 0.9733, 0.02976, 0.9733, 0.0297, 0.9727, 0.03009, 0.9727, 0.0334, 0.9724, 0.03311, 0.9724, 0.03181, 0.9725, 0.03165, 0.9725, 0.03126, 0.9726, 0.03087, 0.9726, 0.03048, 0.9726, 0.03009, 0.9727, 0.0297, 0.9727, 0.02969, 0.971, 0.03172, 0.9695, 0.03292, 0.9681, 0.03303, 0.9681, 0.03321, 0.9689, 0.03408, 0.9718, 0.02772, 0.9662, 0.02909, 0.9672, 0.02946, 0.971, 0.02742, 0.9695, 0.0261, 0.9681, 0.02623, 0.9681, 0.02742, 0.9695, 0.02946, 0.971, 0.02945, 0.9727, 0.02906, 0.9727, 0.02867, 0.9726, 0.02828, 0.9726, 0.02789, 0.9726, 0.0275, 0.9725, 0.02711, 0.9725, 0.02603, 0.9724, 0.02574, 0.9724, 0.02505, 0.9718, 0.02593, 0.9689, 0.0378, 0.9676, 0.0382, 0.9675, 0.0382, 0.9713, 0.0378, 0.9713, 0.0378, 0.9713, 0.0382, 0.9713, 0.0382, 0.973, 0.0378, 0.973, 0.02456, 0.9658, 0.02446, 0.9668, 0.02443, 0.967, 0.02436, 0.9666, 0.02443, 0.9658, 0.03848, 0.9682, 0.03848, 0.9673, 0.04007, 0.9673, 0.04007, 0.9682, 0.03056, 0.9787, 0.03222, 0.9786, 0.03322, 0.9785, 0.03401, 0.9785, 0.03356, 0.9798, 0.03265, 0.9803, 0.03229, 0.9803, 0.03134, 0.98, 0.02675, 0.9764, 0.02714, 0.9765, 0.02753, 0.9765, 0.02792, 0.9765, 0.02831, 0.9765, 0.0287, 0.9766, 0.02909, 0.9766, 0.02858, 0.9787, 0.02669, 0.9786, 0.04007, 0.9634, 0.03848, 0.9634, 0.03848, 0.9612, 0.04007, 0.9612, 0.0378, 0.9769, 0.0382, 0.9769, 0.0382, 0.979, 0.0378, 0.979, 0.04007, 0.9612, 0.03848, 0.9612, 0.03871, 0.9598, 0.03984, 0.9598, 0.0378, 0.979, 0.0382, 0.979, 0.03797, 0.9803, 0.0378, 0.9803, 0.02514, 0.9785, 0.02593, 0.9785, 0.02669, 0.9786, 0.02858, 0.9787, 0.02781, 0.98, 0.02685, 0.9803, 0.02649, 0.9803, 0.02559, 0.9798, 0.03984, 0.9598, 0.03871, 0.9598, 0.03892, 0.9594, 0.03963, 0.9594, 0.03265, 0.9803, 0.03356, 0.9798, 0.0331, 0.9803, 0.03253, 0.9806, 0.02573, 0.961, 0.02573, 0.9672, 0.02343, 0.9672, 0.02343, 0.961, 0.0397, 0.9749, 0.03885, 0.9749, 0.03885, 0.9746, 0.0397, 0.9746, 0.03767, 0.9594, 0.0382, 0.9594, 0.0382, 0.9635, 0.03767, 0.9635, 0.03767, 0.9635, 0.0382, 0.9635, 0.0382, 0.9675, 0.0378, 0.9676, 0.02833, 0.9595, 0.02876, 0.9591, 0.02946, 0.9632, 0.02803, 0.9629, 0.02803, 0.9629, 0.02946, 0.9632, 0.02909, 0.9672, 0.02772, 0.9662, 0.03172, 0.9695, 0.02969, 0.971, 0.03005, 0.9672, 0.03142, 0.9662, 0.03142, 0.9662, 0.03005, 0.9672, 0.02969, 0.9632, 0.03112, 0.9629, 0.03365, 0.9659, 0.03269, 0.9655, 0.03245, 0.9629, 0.0338, 0.964, 0.08726, 0.9439, 0.09485, 0.9439, 0.09485, 0.9442, 0.09338, 0.9442, 0.09192, 0.9442, 0.09045, 0.9442, 0.08878, 0.9442, 0.08726, 0.9442, 0.03414, 0.9678, 0.03303, 0.9681, 0.03292, 0.9681, 0.03269, 0.9655, 0.03365, 0.9659, 0.08308, 0.9722, 0.08306, 0.9707, 0.08318, 0.9707, 0.0832, 0.9722, 0.02535, 0.964, 0.0267, 0.9629, 0.02646, 0.9655, 0.0255, 0.9659, 0.104, 0.9629, 0.104, 0.966, 0.1039, 0.966, 0.1039, 0.9654, 0.1039, 0.9647, 0.1039, 0.9641, 0.1039, 0.9635, 0.1039, 0.9629, 0.02662, 0.9598, 0.02695, 0.96, 0.0267, 0.9629, 0.02535, 0.964, 0.08666, 0.9445, 0.0794, 0.9445, 0.0794, 0.9442, 0.08081, 0.9442, 0.08221, 0.9442, 0.08361, 0.9442, 0.08521, 0.9442, 0.08666, 0.9442, 0.0255, 0.9659, 0.02646, 0.9655, 0.02623, 0.9681, 0.0261, 0.9681, 0.02501, 0.9678, 0.09024, 0.9675, 0.08079, 0.9675, 0.08079, 0.9668, 0.09024, 0.9668, 0.03527, 0.9577, 0.03453, 0.958, 0.03453, 0.9554, 0.03527, 0.9557, 0.03527, 0.9564, 0.03527, 0.9571, 0.02525, 0.9605, 0.02326, 0.9605, 0.02337, 0.9603, 0.02514, 0.9603, 0.0338, 0.964, 0.03245, 0.9629, 0.03219, 0.96, 0.03253, 0.9598, 0.1036, 0.9691, 0.1036, 0.9722, 0.1035, 0.9722, 0.1035, 0.9716, 0.1035, 0.971, 0.1035, 0.9703, 0.1035, 0.9697, 0.1035, 0.9691, 0.09575, 0.9648, 0.09583, 0.967, 0.0944, 0.967, 0.09463, 0.9648, 0.2403, 0.8975, 0.2445, 0.8976, 0.2445, 0.8983, 0.2403, 0.8983, 0.0864, 0.965, 0.08613, 0.9626, 0.08739, 0.962, 0.08739, 0.9646, 0.2289, 0.7975, 0.229, 0.8004, 0.2284, 0.8002, 0.2284, 0.7973, 0.2447, 0.7916, 0.2447, 0.794, 0.2445, 0.7937, 0.2445, 0.7919, 0.2388, 0.8523, 0.243, 0.8526, 0.2429, 0.8534, 0.2387, 0.8531, 0.103, 0.9445, 0.09418, 0.9445, 0.09418, 0.9442, 0.09583, 0.9442, 0.09747, 0.9442, 0.09911, 0.9442, 0.1012, 0.9442, 0.103, 0.9442, 0.1036, 0.966, 0.1036, 0.9691, 0.1035, 0.9691, 0.1035, 0.9685, 0.1035, 0.9679, 0.1035, 0.9672, 0.1035, 0.9666, 0.1035, 0.966, 0.104, 0.9691, 0.104, 0.9722, 0.1039, 0.9722, 0.1039, 0.9716, 0.1039, 0.971, 0.1039, 0.9703, 0.1039, 0.9697, 0.1039, 0.9691, 0.08309, 0.9601, 0.08312, 0.9617, 0.083, 0.9617, 0.08297, 0.9601, 0.09485, 0.9439, 0.1028, 0.9439, 0.1028, 0.9441, 0.1012, 0.9441, 0.09964, 0.9442, 0.09805, 0.9442, 0.09645, 0.9442, 0.09485, 0.9442, 0.1036, 0.9629, 0.1036, 0.966, 0.1035, 0.966, 0.1035, 0.9654, 0.1035, 0.9647, 0.1035, 0.9641, 0.1035, 0.9635, 0.1035, 0.9629, 0.08079, 0.9796, 0.09024, 0.9796, 0.09024, 0.9803, 0.08079, 0.9803, 0.09418, 0.9445, 0.08666, 0.9445, 0.08666, 0.9442, 0.08812, 0.9442, 0.08957, 0.9442, 0.09102, 0.9442, 0.09268, 0.9442, 0.09418, 0.9442, 0.0794, 0.9438, 0.08726, 0.9439, 0.08726, 0.9442, 0.08574, 0.9442, 0.08423, 0.9441, 0.08271, 0.9441, 0.08097, 0.9441, 0.0794, 0.9441, 0.104, 0.966, 0.104, 0.9691, 0.1039, 0.9691, 0.1039, 0.9685, 0.1039, 0.9679, 0.1039, 0.9672, 0.1039, 0.9666, 0.1039, 0.966, 0.02623, 0.968, 0.0288, 0.968, 0.0288, 0.9785, 0.02623, 0.9785, 0.02326, 0.9579, 0.02525, 0.9579, 0.02514, 0.958, 0.02337, 0.958, 0.02326, 0.9605, 0.02326, 0.9579, 0.02337, 0.958, 0.02337, 0.9603, 0.02525, 0.9579, 0.02525, 0.9605, 0.02514, 0.9603, 0.02514, 0.958, 0.01904, 0.9576, 0.02082, 0.9576, 0.02082, 0.9599, 0.01904, 0.9599, 0.02284, 0.9867, 0.02114, 0.9874, 0.02114, 0.9769, 0.02284, 0.9761, 0.02623, 0.9788, 0.0288, 0.9788, 0.0288, 0.9893, 0.02623, 0.9893, 0.02284, 0.9758, 0.02114, 0.9751, 0.02114, 0.9646, 0.02284, 0.9653, 0.02437, 0.9763, 0.02568, 0.9763, 0.02593, 0.9785, 0.02514, 0.9785, 0.1154, 0.9902, 0.119, 0.9901, 0.119, 0.9903, 0.1183, 0.9904, 0.1176, 0.9904, 0.1169, 0.9904, 0.1161, 0.9905, 0.1154, 0.9905, 0.03478, 0.9763, 0.03347, 0.9763, 0.03311, 0.9724, 0.0334, 0.9724, 0.03469, 0.9723, 0.1085, 0.9907, 0.1048, 0.9909, 0.1048, 0.9906, 0.1056, 0.9906, 0.1063, 0.9906, 0.107, 0.9906, 0.1077, 0.9905, 0.1085, 0.9905, 0.03005, 0.9766, 0.03044, 0.9766, 0.03083, 0.9765, 0.03122, 0.9765, 0.03161, 0.9765, 0.032, 0.9765, 0.03216, 0.9764, 0.03222, 0.9786, 0.03056, 0.9787, 0.1138, 0.9927, 0.1127, 0.9927, 0.1127, 0.9925, 0.1138, 0.9924, 0.02445, 0.9723, 0.02574, 0.9724, 0.02603, 0.9724, 0.02568, 0.9763, 0.02437, 0.9763, 0.1088, 0.9905, 0.1099, 0.9905, 0.111, 0.9904, 0.1121, 0.9904, 0.1132, 0.9903, 0.1143, 0.9903, 0.1154, 0.9902, 0.1154, 0.9905, 0.1141, 0.9905, 0.1128, 0.9906, 0.1115, 0.9906, 0.1102, 0.9907, 0.1088, 0.9907, 0.2855, 0.8293, 0.2855, 0.8375, 0.285, 0.8367, 0.285, 0.8297, 0.1169, 0.9838, 0.1169, 0.9874, 0.1142, 0.9874, 0.1142, 0.9838, 0.3347, 0.8152, 0.3401, 0.8161, 0.3401, 0.8169, 0.3347, 0.8161, 0.09764, 0.9824, 0.09764, 0.9794, 0.1004, 0.9794, 0.1004, 0.9824, 0.1049, 0.9913, 0.1085, 0.9911, 0.1085, 0.9914, 0.1078, 0.9914, 0.1071, 0.9914, 0.1063, 0.9914, 0.1056, 0.9915, 0.1049, 0.9915, 0.08184, 0.972, 0.08184, 0.9581, 0.0839, 0.9581, 0.0839, 0.972, 0.09827, 0.9915, 0.1049, 0.9913, 0.1049, 0.9915, 0.1036, 0.9915, 0.1022, 0.9916, 0.1009, 0.9916, 0.0996, 0.9917, 0.09828, 0.9917, 0.1094, 0.9824, 0.1094, 0.9796, 0.1098, 0.9796, 0.1098, 0.9824, 0.1125, 0.991, 0.1191, 0.9907, 0.1191, 0.991, 0.1178, 0.991, 0.1165, 0.9911, 0.1151, 0.9911, 0.1138, 0.9912, 0.1125, 0.9912, 0.1048, 0.9909, 0.1038, 0.9909, 0.1027, 0.991, 0.1016, 0.991, 0.1005, 0.991, 0.09936, 0.9911, 0.09826, 0.9911, 0.09825, 0.9909, 0.09957, 0.9908, 0.1009, 0.9908, 0.1022, 0.9907, 0.1035, 0.9907, 0.1048, 0.9906, 0.1184, 0.9809, 0.1164, 0.9809, 0.1164, 0.9807, 0.1184, 0.9806, 0.1088, 0.9911, 0.1125, 0.991, 0.1125, 0.9912, 0.1118, 0.9912, 0.111, 0.9913, 0.1103, 0.9913, 0.1096, 0.9913, 0.1089, 0.9913, 0.0366, 0.9635, 0.03714, 0.9635, 0.037, 0.9676, 0.0366, 0.9675, 0.03714, 0.9635, 0.03767, 0.9635, 0.0378, 0.9676, 0.037, 0.9676, 0.0366, 0.9594, 0.03714, 0.9594, 0.03714, 0.9635, 0.0366, 0.9635, 0.03714, 0.9594, 0.03767, 0.9594, 0.03767, 0.9635, 0.03714, 0.9635, 0.03661, 0.979, 0.037, 0.979, 0.037, 0.9803, 0.03684, 0.9803, 0.037, 0.973, 0.037, 0.9713, 0.03714, 0.9713, 0.03714, 0.973, 0.03661, 0.9769, 0.037, 0.9769, 0.037, 0.979, 0.03661, 0.979, 0.0378, 0.9676, 0.0378, 0.9713, 0.03767, 0.9713, 0.03767, 0.9679, 0.03661, 0.9713, 0.037, 0.9713, 0.037, 0.973, 0.03661, 0.973, 0.037, 0.9803, 0.037, 0.979, 0.03714, 0.979, 0.03714, 0.9801, 0.0366, 0.9675, 0.037, 0.9676, 0.037, 0.9713, 0.03661, 0.9713, 0.0378, 0.9769, 0.0378, 0.979, 0.03767, 0.979, 0.03767, 0.9769, 0.03661, 0.973, 0.037, 0.973, 0.037, 0.9769, 0.03661, 0.9769, 0.03661, 0.9762, 0.03661, 0.9756, 0.03661, 0.9749, 0.03661, 0.9743, 0.03661, 0.9736, 0.037, 0.9713, 0.037, 0.9676, 0.03714, 0.9679, 0.03714, 0.9713, 0.03714, 0.979, 0.03767, 0.979, 0.03767, 0.9801, 0.03714, 0.9801, 0.03714, 0.9769, 0.03767, 0.9769, 0.03767, 0.979, 0.03714, 0.979, 0.03714, 0.9713, 0.03767, 0.9713, 0.03767, 0.973, 0.03714, 0.973, 0.03714, 0.9679, 0.03767, 0.9679, 0.03767, 0.9713, 0.03714, 0.9713, 0.03714, 0.973, 0.03767, 0.973, 0.03767, 0.9769, 0.03714, 0.9769, 0.0378, 0.979, 0.0378, 0.9803, 0.03767, 0.9801, 0.03767, 0.979, 0.037, 0.9769, 0.037, 0.973, 0.03714, 0.973, 0.03714, 0.9769, 0.0378, 0.9803, 0.037, 0.9803, 0.03714, 0.9801, 0.03767, 0.9801, 0.0378, 0.9713, 0.0378, 0.973, 0.03767, 0.973, 0.03767, 0.9713, 0.037, 0.9676, 0.0378, 0.9676, 0.03767, 0.9679, 0.03714, 0.9679, 0.037, 0.979, 0.037, 0.9769, 0.03714, 0.9769, 0.03714, 0.979, 0.0378, 0.973, 0.0378, 0.9769, 0.03767, 0.9769, 0.03767, 0.973, 0.3345, 0.9746, 0.3345, 0.9675, 0.3391, 0.9675, 0.3391, 0.9746, 0.04007, 0.9673, 0.03848, 0.9673, 0.0386, 0.9672, 0.03995, 0.9672, 0.03848, 0.9634, 0.04007, 0.9634, 0.03995, 0.9635, 0.0386, 0.9635, 0.04007, 0.9634, 0.04007, 0.9673, 0.03995, 0.9672, 0.03995, 0.9635, 0.3426, 0.9544, 0.3426, 0.9818, 0.3326, 0.9818, 0.3326, 0.9544, 0.3414, 0.9591, 0.3414, 0.9663, 0.3345, 0.9663, 0.3345, 0.9591, 0.3394, 0.9571, 0.3394, 0.9792, 0.3349, 0.9789, 0.3325, 0.9568, 0.3405, 0.9572, 0.3405, 0.9793, 0.3336, 0.9795, 0.3359, 0.9575, 0.03187, 0.9732, 0.03171, 0.9732, 0.03165, 0.9725, 0.03181, 0.9725, 0.03171, 0.9732, 0.03132, 0.9732, 0.03126, 0.9726, 0.03165, 0.9725, 0.01905, 0.9686, 0.01905, 0.9688, 0.01902, 0.9688, 0.01901, 0.9686, 0.03337, 0.9649, 0.03337, 0.9653, 0.03327, 0.9653, 0.03327, 0.9649, 0.03054, 0.9733, 0.03015, 0.9733, 0.03009, 0.9727, 0.03048, 0.9726, 0.03216, 0.9764, 0.032, 0.9765, 0.03194, 0.9758, 0.0321, 0.9758, 0.0321, 0.9758, 0.03194, 0.9758, 0.03189, 0.9751, 0.03205, 0.9751, 0.03205, 0.9751, 0.03189, 0.9751, 0.03183, 0.9745, 0.03199, 0.9745, 0.03199, 0.9745, 0.03183, 0.9745, 0.03177, 0.9738, 0.03193, 0.9738, 0.03193, 0.9738, 0.03177, 0.9738, 0.03171, 0.9732, 0.03187, 0.9732, 0.032, 0.9765, 0.03161, 0.9765, 0.03155, 0.9758, 0.03194, 0.9758, 0.0187, 0.9685, 0.0187, 0.9687, 0.01866, 0.9687, 0.01866, 0.9685, 0.03189, 0.9751, 0.0315, 0.9752, 0.03144, 0.9745, 0.03183, 0.9745, 0.03183, 0.9745, 0.03144, 0.9745, 0.03138, 0.9739, 0.03177, 0.9738, 0.03177, 0.9738, 0.03138, 0.9739, 0.03132, 0.9732, 0.03171, 0.9732, 0.03161, 0.9765, 0.03122, 0.9765, 0.03116, 0.9759, 0.03155, 0.9758, 0.03155, 0.9758, 0.03116, 0.9759, 0.0311, 0.9752, 0.0315, 0.9752, 0.0315, 0.9752, 0.0311, 0.9752, 0.03105, 0.9746, 0.03144, 0.9745, 0.02581, 0.9688, 0.02581, 0.9684, 0.02585, 0.9684, 0.02585, 0.9688, 0.03138, 0.9739, 0.03099, 0.9739, 0.03093, 0.9733, 0.03132, 0.9732, 0.03337, 0.9616, 0.03337, 0.962, 0.03327, 0.962, 0.03327, 0.9616, 0.03422, 0.9597, 0.03422, 0.9599, 0.03411, 0.9599, 0.03412, 0.9597, 0.03337, 0.9645, 0.03337, 0.9649, 0.03327, 0.9649, 0.03327, 0.9645, 0.03369, 0.9532, 0.03369, 0.9535, 0.03359, 0.9534, 0.03358, 0.9532, 0.03337, 0.962, 0.03337, 0.9624, 0.03327, 0.9624, 0.03327, 0.962, 0.03083, 0.9765, 0.03044, 0.9766, 0.03038, 0.9759, 0.03077, 0.9759, 0.02059, 0.9686, 0.02059, 0.9688, 0.02055, 0.9688, 0.02055, 0.9686, 0.03071, 0.9752, 0.03032, 0.9753, 0.03027, 0.9746, 0.03066, 0.9746, 0.03066, 0.9746, 0.03027, 0.9746, 0.03021, 0.974, 0.0306, 0.9739, 0.0306, 0.9739, 0.03021, 0.974, 0.03015, 0.9733, 0.03054, 0.9733, 0.03044, 0.9766, 0.03005, 0.9766, 0.02999, 0.9759, 0.03038, 0.9759, 0.03038, 0.9759, 0.02999, 0.9759, 0.02993, 0.9753, 0.03032, 0.9753, 0.03032, 0.9753, 0.02993, 0.9753, 0.02988, 0.9746, 0.03027, 0.9746, 0.03027, 0.9746, 0.02988, 0.9746, 0.02982, 0.974, 0.03021, 0.974, 0.02643, 0.9683, 0.02643, 0.9687, 0.02639, 0.9687, 0.02639, 0.9683, 0.02681, 0.9758, 0.0272, 0.9758, 0.02714, 0.9765, 0.02675, 0.9764, 0.0272, 0.9758, 0.02759, 0.9758, 0.02753, 0.9765, 0.02714, 0.9765, 0.02759, 0.9758, 0.02798, 0.9759, 0.02792, 0.9765, 0.02753, 0.9765, 0.03337, 0.9641, 0.03337, 0.9645, 0.03327, 0.9645, 0.03327, 0.9641, 0.02837, 0.9759, 0.02876, 0.9759, 0.0287, 0.9766, 0.02831, 0.9765, 0.02711, 0.9725, 0.0275, 0.9725, 0.02744, 0.9732, 0.02705, 0.9732, 0.02705, 0.9732, 0.02744, 0.9732, 0.02738, 0.9738, 0.02699, 0.9738, 0.02699, 0.9738, 0.02738, 0.9738, 0.02732, 0.9745, 0.02693, 0.9745, 0.02693, 0.9745, 0.02732, 0.9745, 0.02726, 0.9751, 0.02687, 0.9751, 0.02687, 0.9751, 0.02726, 0.9751, 0.0272, 0.9758, 0.02681, 0.9758, 0.0275, 0.9725, 0.02789, 0.9726, 0.02783, 0.9732, 0.02744, 0.9732, 0.02744, 0.9732, 0.02783, 0.9732, 0.02777, 0.9739, 0.02738, 0.9738, 0.02738, 0.9738, 0.02777, 0.9739, 0.02771, 0.9745, 0.02732, 0.9745, 0.02732, 0.9745, 0.02771, 0.9745, 0.02765, 0.9752, 0.02726, 0.9751, 0.02923, 0.9684, 0.02923, 0.9688, 0.02919, 0.9688, 0.02919, 0.9684, 0.0382, 0.9743, 0.0382, 0.9736, 0.03825, 0.9736, 0.03825, 0.9743, 0.02783, 0.9732, 0.02822, 0.9733, 0.02816, 0.9739, 0.02777, 0.9739, 0.03143, 0.9686, 0.03143, 0.9688, 0.0314, 0.9688, 0.03139, 0.9686, 0.02771, 0.9745, 0.0281, 0.9746, 0.02804, 0.9752, 0.02765, 0.9752, 0.02765, 0.9752, 0.02804, 0.9752, 0.02798, 0.9759, 0.02759, 0.9758, 0.03337, 0.9624, 0.03337, 0.9628, 0.03327, 0.9628, 0.03327, 0.9624, 0.03337, 0.9637, 0.03337, 0.9641, 0.03327, 0.9641, 0.03327, 0.9637, 0.03337, 0.9628, 0.03337, 0.9632, 0.03327, 0.9632, 0.03327, 0.9628, 0.03337, 0.9633, 0.03337, 0.9637, 0.03327, 0.9637, 0.03327, 0.9633, 0.03337, 0.9608, 0.03337, 0.9612, 0.03327, 0.9612, 0.03327, 0.9608, 0.02867, 0.9726, 0.02906, 0.9727, 0.029, 0.9733, 0.02861, 0.9733, 0.02861, 0.9733, 0.029, 0.9733, 0.02894, 0.974, 0.02855, 0.9739, 0.02855, 0.9739, 0.02894, 0.974, 0.02888, 0.9746, 0.02849, 0.9746, 0.02849, 0.9746, 0.02888, 0.9746, 0.02882, 0.9753, 0.02843, 0.9752, 0.02846, 0.9684, 0.02846, 0.9688, 0.02842, 0.9688, 0.02842, 0.9684, 0.02906, 0.9727, 0.02945, 0.9727, 0.02939, 0.9733, 0.029, 0.9733, 0.03028, 0.9686, 0.03028, 0.9688, 0.03024, 0.9688, 0.03024, 0.9686, 0.02894, 0.974, 0.02933, 0.974, 0.02927, 0.9746, 0.02888, 0.9746, 0.02888, 0.9746, 0.02927, 0.9746, 0.02921, 0.9753, 0.02882, 0.9753, 0.02882, 0.9753, 0.02921, 0.9753, 0.02915, 0.9759, 0.02876, 0.9759, 0.02203, 0.9684, 0.02179, 0.9684, 0.02179, 0.968, 0.02203, 0.968, 0.03435, 0.9651, 0.0341, 0.9651, 0.0341, 0.9647, 0.03435, 0.9647, 0.02685, 0.9684, 0.02661, 0.9684, 0.02661, 0.968, 0.02685, 0.968, 0.03428, 0.9557, 0.03404, 0.9557, 0.03404, 0.9553, 0.03428, 0.9553, 0.02055, 0.968, 0.02079, 0.968, 0.02079, 0.9684, 0.02055, 0.9684, 0.03412, 0.961, 0.03437, 0.961, 0.03437, 0.9614, 0.03412, 0.9614, 0.03435, 0.9595, 0.03411, 0.9595, 0.03411, 0.9591, 0.03435, 0.9591, 0.03411, 0.9601, 0.03435, 0.9601, 0.03435, 0.9605, 0.03411, 0.9605, 0.03412, 0.9619, 0.03437, 0.9619, 0.03437, 0.9623, 0.03412, 0.9623, 0.03437, 0.9628, 0.03412, 0.9628, 0.03412, 0.9624, 0.03437, 0.9624, 0.03474, 0.9615, 0.03474, 0.9617, 0.0347, 0.9617, 0.0347, 0.9615, 0.0347, 0.9614, 0.0347, 0.961, 0.03474, 0.961, 0.03474, 0.9614, 0.03469, 0.9631, 0.03469, 0.9627, 0.03473, 0.9627, 0.03473, 0.9631, 0.03249, 0.9686, 0.03249, 0.9688, 0.03245, 0.9688, 0.03245, 0.9686, 0.03436, 0.9615, 0.03436, 0.9617, 0.03432, 0.9617, 0.03432, 0.9615, 0.03227, 0.9685, 0.03227, 0.9689, 0.03223, 0.9689, 0.03223, 0.9685, 0.02988, 0.9686, 0.02988, 0.9688, 0.02984, 0.9688, 0.02984, 0.9686, 0.02665, 0.9685, 0.02665, 0.9688, 0.02661, 0.9688, 0.02661, 0.9686, 0.03473, 0.9532, 0.03473, 0.9534, 0.03469, 0.9534, 0.03469, 0.9532, 0.03126, 0.9686, 0.03126, 0.9688, 0.03122, 0.9688, 0.03122, 0.9686, 0.02163, 0.9684, 0.02163, 0.9688, 0.02159, 0.9688, 0.02159, 0.9684, 0.0297, 0.9686, 0.0297, 0.9688, 0.02966, 0.9688, 0.02967, 0.9686, 0.03661, 0.9736, 0.03661, 0.9743, 0.03655, 0.9743, 0.03655, 0.9736, 2.024, 0.8043, 2.024, 0.7815, 2.026, 0.7815, 2.026, 0.8043, 0.03473, 0.9642, 0.03473, 0.9646, 0.03469, 0.9646, 0.03469, 0.9642, 0.03209, 0.9685, 0.03209, 0.9689, 0.03206, 0.9689, 0.03206, 0.9685, 0.02139, 0.9688, 0.02139, 0.9684, 0.02143, 0.9684, 0.02143, 0.9688, 0.01888, 0.9686, 0.01888, 0.9688, 0.01884, 0.9688, 0.01884, 0.9686, 0.02077, 0.9686, 0.02077, 0.9688, 0.02073, 0.9688, 0.02073, 0.9686, 0.03458, 0.9673, 0.03458, 0.9669, 0.03462, 0.9669, 0.03462, 0.9673, 2.032, 0.5455, 2.032, 0.5683, 2.03, 0.5683, 2.03, 0.5455, 0.0286, 0.9688, 0.0286, 0.9684, 0.02863, 0.9684, 0.02863, 0.9688, 0.03471, 0.9565, 0.03471, 0.9561, 0.03475, 0.9561, 0.03475, 0.9565, 0.02901, 0.9688, 0.02901, 0.9684, 0.02905, 0.9684, 0.02905, 0.9688, 0.01923, 0.9686, 0.01923, 0.9688, 0.01919, 0.9688, 0.0192, 0.9686, 0.03267, 0.9686, 0.03267, 0.9688, 0.03263, 0.9688, 0.03263, 0.9686, 0.03468, 0.9658, 0.03468, 0.9654, 0.03472, 0.9654, 0.03472, 0.9658, 0.02683, 0.9686, 0.02683, 0.9688, 0.02679, 0.9688, 0.02679, 0.9685, 0.0301, 0.9686, 0.0301, 0.9688, 0.03007, 0.9688, 0.03007, 0.9686, 0.03436, 0.9629, 0.03436, 0.9632, 0.03432, 0.9632, 0.03432, 0.9629, 0.2134, 0.8528, 0.2116, 0.8501, 0.2121, 0.8501, 0.2141, 0.8525, 0.09879, 0.9645, 0.09879, 0.9667, 0.09739, 0.967, 0.09759, 0.9647, 0.2445, 0.7911, 0.2445, 0.7887, 0.2446, 0.7889, 0.2446, 0.7908, 0.09263, 0.962, 0.09263, 0.9644, 0.09128, 0.9648, 0.09148, 0.9624, 0.2209, 0.8959, 0.2201, 0.8999, 0.2193, 0.9, 0.2203, 0.896, 0.09672, 0.9633, 0.09648, 0.9606, 0.09761, 0.9599, 0.09761, 0.9627, 0.243, 0.8592, 0.2394, 0.8589, 0.2395, 0.8582, 0.2431, 0.8585, 0.1036, 0.966, 0.1034, 0.963, 0.1044, 0.9621, 0.1044, 0.9653, 0.2362, 0.804, 0.2362, 0.8016, 0.2364, 0.8018, 0.2364, 0.8037, 0.0897, 0.9645, 0.08951, 0.962, 0.09086, 0.9624, 0.09086, 0.9648, 0.2362, 0.8085, 0.2402, 0.8094, 0.2402, 0.8102, 0.2362, 0.8091, 0.1009, 0.969, 0.1007, 0.9667, 0.1021, 0.9669, 0.1021, 0.9692, 0.08796, 0.9657, 0.08819, 0.9679, 0.08676, 0.9679, 0.08684, 0.9657, 0.2383, 0.8258, 0.2383, 0.8282, 0.2381, 0.8281, 0.2381, 0.8261, 0.0988, 0.9673, 0.0988, 0.9696, 0.09739, 0.9698, 0.09769, 0.9675, 0.221, 0.8482, 0.2137, 0.848, 0.2138, 0.8464, 0.221, 0.8466, 0.2248, 0.8349, 0.2249, 0.8419, 0.2244, 0.8417, 0.2243, 0.8352, 0.09265, 0.9673, 0.09265, 0.9704, 0.09165, 0.9695, 0.09186, 0.9666, 0.2115, 0.848, 0.2134, 0.8444, 0.2142, 0.8446, 0.212, 0.848, 0.101, 0.9626, 0.101, 0.9655, 0.09985, 0.9647, 0.1001, 0.962, 0.08908, 0.9625, 0.08908, 0.965, 0.08782, 0.9644, 0.08809, 0.962, 0.2093, 0.7934, 0.2108, 0.7896, 0.2117, 0.7897, 0.2098, 0.7933, 0.1016, 0.9611, 0.1013, 0.9589, 0.1027, 0.959, 0.1027, 0.9613, 0.2482, 0.8521, 0.2483, 0.8583, 0.2478, 0.858, 0.2477, 0.8524, 0.2186, 0.8475, 0.212, 0.848, 0.2142, 0.8446, 0.2203, 0.8448, 0.2395, 0.8582, 0.2387, 0.8531, 0.2429, 0.8534, 0.2431, 0.8585, 0.2081, 0.8206, 0.2164, 0.8197, 0.2196, 0.8219, 0.2106, 0.8224, 0.2099, 0.7952, 0.2157, 0.7945, 0.2179, 0.7979, 0.2118, 0.7982, 0.2431, 0.861, 0.2431, 0.8661, 0.239, 0.8666, 0.2396, 0.8614, 0.2404, 0.8178, 0.2404, 0.8232, 0.2365, 0.8244, 0.237, 0.8189, 0.2121, 0.8501, 0.2182, 0.8492, 0.2207, 0.8524, 0.2141, 0.8525, 0.21, 0.8363, 0.2171, 0.8356, 0.22, 0.8382, 0.2123, 0.8384, 0.2159, 0.7929, 0.2098, 0.7933, 0.2117, 0.7897, 0.2174, 0.7898, 0.2369, 0.8146, 0.2362, 0.8091, 0.2402, 0.8102, 0.2403, 0.8155, 0.214, 0.8732, 0.2089, 0.8734, 0.2086, 0.8692, 0.2137, 0.8699, 0.2203, 0.8946, 0.2149, 0.8949, 0.2134, 0.891, 0.2191, 0.8915, 0.2414, 0.8755, 0.2416, 0.8845, 0.2392, 0.8815, 0.2395, 0.8731, 0.2176, 0.8337, 0.2099, 0.8344, 0.2125, 0.8314, 0.2197, 0.8314, 0.2147, 0.8971, 0.2203, 0.896, 0.2193, 0.9, 0.2139, 0.9002, 0.2413, 0.9033, 0.2403, 0.8983, 0.2445, 0.8983, 0.2446, 0.9034, 0.245, 0.8228, 0.245, 0.8204, 0.2452, 0.8207, 0.2452, 0.8225, 0.2117, 0.8387, 0.2096, 0.8363, 0.21, 0.8363, 0.2123, 0.8384, 0.23, 0.8544, 0.23, 0.8515, 0.2305, 0.8512, 0.2305, 0.8541, 0.2249, 0.8419, 0.225, 0.8457, 0.2244, 0.8454, 0.2244, 0.8417, 0.2453, 0.7887, 0.2453, 0.7911, 0.2451, 0.7908, 0.2451, 0.789, 0.211, 0.7983, 0.2094, 0.7952, 0.2099, 0.7952, 0.2118, 0.7982, 0.2119, 0.895, 0.2056, 0.8953, 0.2064, 0.8947, 0.2114, 0.8945, 0.219, 0.8489, 0.2212, 0.8523, 0.2207, 0.8524, 0.2182, 0.8492, 0.2201, 0.8314, 0.2183, 0.8339, 0.2176, 0.8337, 0.2197, 0.8314, 0.2165, 0.7943, 0.2184, 0.7979, 0.2179, 0.7979, 0.2157, 0.7945, 0.2122, 0.9003, 0.2058, 0.9006, 0.2066, 0.9, 0.2117, 0.8998, 0.2264, 0.7935, 0.2266, 0.8006, 0.2261, 0.8003, 0.2259, 0.7938, 0.2178, 0.8352, 0.2204, 0.8382, 0.22, 0.8382, 0.2171, 0.8356, 0.2264, 0.7898, 0.2264, 0.7935, 0.2259, 0.7938, 0.2259, 0.7901, 0.2483, 0.8602, 0.2484, 0.8664, 0.2479, 0.8661, 0.2478, 0.8605, 0.2479, 0.8173, 0.248, 0.8233, 0.2475, 0.823, 0.2474, 0.818, 0.2395, 0.8607, 0.243, 0.8603, 0.2431, 0.861, 0.2396, 0.8614, 0.2095, 0.8344, 0.2118, 0.8311, 0.2125, 0.8314, 0.2099, 0.8344, 0.2482, 0.8918, 0.2481, 0.8855, 0.2486, 0.8859, 0.2487, 0.8911, 0.2462, 0.7934, 0.2464, 0.7998, 0.2458, 0.7993, 0.2457, 0.7942, 0.2369, 0.8181, 0.2404, 0.8172, 0.2404, 0.8178, 0.237, 0.8189, 0.2489, 0.9099, 0.249, 0.9162, 0.2485, 0.9157, 0.2484, 0.9107, 0.2144, 0.8698, 0.2147, 0.8731, 0.214, 0.8732, 0.2137, 0.8699, 0.2263, 0.8317, 0.2291, 0.8317, 0.229, 0.8318, 0.2267, 0.8318, 0.2608, 0.8568, 0.2608, 0.8606, 0.2605, 0.8602, 0.2605, 0.8572, 0.2432, 0.8669, 0.2391, 0.8673, 0.239, 0.8666, 0.2431, 0.8661, 0.2345, 0.8542, 0.23, 0.8542, 0.2305, 0.854, 0.2342, 0.854, 0.2569, 0.8295, 0.2569, 0.8408, 0.256, 0.8395, 0.256, 0.8308, 0.2199, 0.8915, 0.2208, 0.8946, 0.2203, 0.8946, 0.2191, 0.8915, 0.23, 0.8515, 0.2298, 0.8437, 0.2303, 0.844, 0.2305, 0.8512, 0.2405, 0.824, 0.2365, 0.825, 0.2365, 0.8244, 0.2404, 0.8232, 0.2288, 0.7898, 0.2289, 0.7975, 0.2284, 0.7973, 0.2283, 0.79, 0.2082, 0.8735, 0.2078, 0.8693, 0.2086, 0.8692, 0.2089, 0.8734, 0.2341, 0.835, 0.2341, 0.8374, 0.234, 0.8371, 0.234, 0.8353, 0.2472, 0.8227, 0.2472, 0.812, 0.248, 0.8132, 0.248, 0.8215, 0.2479, 0.8438, 0.248, 0.85, 0.2475, 0.8493, 0.2474, 0.8443, 0.2598, 0.8568, 0.2598, 0.8607, 0.2595, 0.8602, 0.2595, 0.8571, 0.214, 0.895, 0.2128, 0.891, 0.2134, 0.891, 0.2149, 0.8949, 0.2474, 0.8417, 0.2473, 0.8355, 0.2478, 0.8359, 0.2479, 0.841, 0.2358, 0.831, 0.2358, 0.8357, 0.2354, 0.8351, 0.2354, 0.8314, 0.2179, 0.7897, 0.2167, 0.793, 0.2159, 0.7929, 0.2174, 0.7898, 0.2605, 0.8098, 0.2605, 0.8137, 0.2602, 0.8132, 0.2602, 0.8102, 0.249, 0.8506, 0.249, 0.8466, 0.2493, 0.8471, 0.2493, 0.8503, 0.2476, 0.8271, 0.2477, 0.8334, 0.2472, 0.8327, 0.2471, 0.8275, 0.2404, 0.8161, 0.2369, 0.8154, 0.2369, 0.8146, 0.2403, 0.8155, 0.2485, 0.879, 0.2484, 0.873, 0.2489, 0.8736, 0.249, 0.8786, 0.2133, 0.9003, 0.2139, 0.8971, 0.2147, 0.8971, 0.2139, 0.9002, 0.2208, 0.8448, 0.2193, 0.8477, 0.2186, 0.8475, 0.2203, 0.8448, 0.1039, 0.9794, 0.1039, 0.9824, 0.1011, 0.9824, 0.1011, 0.9794, 0.2774, 0.8822, 0.2774, 0.9155, 0.2759, 0.9126, 0.2759, 0.8843, 0.1073, 0.9794, 0.1073, 0.9824, 0.1046, 0.9824, 0.1046, 0.9794, 0.2935, 0.9083, 0.2881, 0.9085, 0.2881, 0.9077, 0.2935, 0.9075, 0.3056, 0.8261, 0.3056, 0.8184, 0.306, 0.8187, 0.306, 0.8252, 0.107, 0.9843, 0.107, 0.9878, 0.1055, 0.9875, 0.1055, 0.9842, 0.3384, 0.8921, 0.3384, 0.901, 0.3379, 0.9005, 0.3379, 0.8929, 0.09697, 0.9877, 0.09697, 0.9846, 0.09848, 0.9848, 0.09848, 0.9878, 0.1003, 0.9878, 0.1003, 0.9842, 0.1031, 0.9842, 0.1031, 0.9878, 0.2861, 0.8778, 0.2861, 0.911, 0.2846, 0.9089, 0.2846, 0.8807, 0.1176, 0.9876, 0.1176, 0.984, 0.1204, 0.984, 0.1204, 0.9876, 0.3138, 0.9072, 0.3138, 0.9167, 0.3133, 0.9159, 0.3133, 0.9079, 0.3141, 0.8546, 0.3195, 0.8549, 0.3195, 0.8556, 0.3141, 0.8554, 0.1122, 0.9826, 0.1122, 0.9797, 0.1138, 0.9797, 0.1138, 0.9823, 0.2907, 0.8686, 0.2808, 0.8686, 0.2808, 0.8679, 0.2907, 0.8679, 0.111, 0.9843, 0.111, 0.9868, 0.1095, 0.9868, 0.1095, 0.9845, 0.2946, 0.8184, 0.2946, 0.8255, 0.2892, 0.8257, 0.2892, 0.8192, 0.3142, 0.8748, 0.3143, 0.8841, 0.3088, 0.8833, 0.3088, 0.8746, 0.2932, 0.8677, 0.2932, 0.8586, 0.3031, 0.8586, 0.3031, 0.8677, 0.2907, 0.8589, 0.2907, 0.8679, 0.2808, 0.8679, 0.2808, 0.8589, 0.3347, 0.8275, 0.3347, 0.8161, 0.3401, 0.8169, 0.3401, 0.8277, 0.3195, 0.8556, 0.3195, 0.866, 0.3141, 0.8652, 0.3141, 0.8554, 0.2835, 0.8819, 0.2835, 0.8932, 0.2736, 0.8932, 0.2736, 0.8819, 0.294, 0.8957, 0.294, 0.8844, 0.3038, 0.8844, 0.3038, 0.8957, 0.3243, 0.8746, 0.3243, 0.8837, 0.3189, 0.8839, 0.3189, 0.8753, 0.2935, 0.8995, 0.2935, 0.9075, 0.2881, 0.9077, 0.2881, 0.9002, 0.3232, 0.8857, 0.3232, 0.8758, 0.3237, 0.8767, 0.3237, 0.8854, 0.2798, 0.8798, 0.2798, 0.9131, 0.2783, 0.911, 0.2783, 0.8828, 0.3029, 0.8959, 0.3029, 0.9007, 0.3024, 0.9007, 0.3024, 0.8959, 0.2764, 0.8744, 0.2764, 0.9077, 0.2749, 0.9048, 0.2749, 0.8765, 0.3195, 0.8666, 0.3141, 0.8658, 0.3141, 0.8652, 0.3195, 0.866, 0.2946, 0.8263, 0.2892, 0.8266, 0.2892, 0.8257, 0.2946, 0.8255, 0.2736, 0.8809, 0.2835, 0.8809, 0.2835, 0.8819, 0.2736, 0.8819, 0.3326, 0.839, 0.3326, 0.8514, 0.3321, 0.8507, 0.3321, 0.8398, 0.3335, 0.8546, 0.3335, 0.8663, 0.333, 0.8656, 0.333, 0.8553, 0.3038, 0.8967, 0.294, 0.8967, 0.294, 0.8957, 0.3038, 0.8957, 0.349, 0.8894, 0.349, 0.9005, 0.3485, 0.8997, 0.3485, 0.8899, 0.3031, 0.8686, 0.2932, 0.8686, 0.2932, 0.8677, 0.3031, 0.8677, 0.3088, 0.8737, 0.3143, 0.8739, 0.3142, 0.8748, 0.3088, 0.8746, 0.3382, 0.8592, 0.3382, 0.8697, 0.3377, 0.8693, 0.3377, 0.8601, 0.2835, 0.8939, 0.2736, 0.8939, 0.2736, 0.8932, 0.2835, 0.8932, 0.3029, 0.8888, 0.3029, 0.8936, 0.3024, 0.8936, 0.3024, 0.8888, 0.2878, 0.8776, 0.2878, 0.9181, 0.2862, 0.9159, 0.2862, 0.8805, 0.3189, 0.8745, 0.3243, 0.8737, 0.3243, 0.8746, 0.3189, 0.8753, 0.2808, 0.8579, 0.2907, 0.8579, 0.2907, 0.8589, 0.2808, 0.8589, 0.2751, 0.8685, 0.2751, 0.9089, 0.2736, 0.906, 0.2736, 0.8707, 0.294, 0.8837, 0.3038, 0.8837, 0.3038, 0.8844, 0.294, 0.8844, 0.287, 0.8825, 0.287, 0.923, 0.2855, 0.9208, 0.2855, 0.8854, 0.2881, 0.8997, 0.2935, 0.8988, 0.2935, 0.8995, 0.2881, 0.9002, 0.3492, 0.8404, 0.3492, 0.8511, 0.3487, 0.8504, 0.3487, 0.8414, 0.2932, 0.8579, 0.3031, 0.8579, 0.3031, 0.8586, 0.2932, 0.8586, 0.3401, 0.8285, 0.3347, 0.8282, 0.3347, 0.8275, 0.3401, 0.8277, 0.2843, 0.873, 0.2843, 0.9134, 0.2827, 0.9105, 0.2827, 0.8752, 0.3477, 0.8642, 0.3477, 0.8771, 0.3472, 0.8762, 0.3472, 0.8649, 0.3285, 0.9046, 0.3285, 0.9147, 0.328, 0.9139, 0.328, 0.9054, 0.3243, 0.8844, 0.3189, 0.8846, 0.3189, 0.8839, 0.3243, 0.8837, 0.02353, 0.9714, 0.02505, 0.9718, 0.02574, 0.9724, 0.02445, 0.9723, 0.03449, 0.9684, 0.03321, 0.9689, 0.03303, 0.9681, 0.03414, 0.9678, 0.03469, 0.9723, 0.0334, 0.9724, 0.03408, 0.9718, 0.03562, 0.9714, 0.02593, 0.9689, 0.02505, 0.9718, 0.02499, 0.9717, 0.02579, 0.969, 0.02501, 0.9678, 0.0261, 0.9681, 0.02593, 0.9689, 0.02466, 0.9684, 0.03408, 0.9718, 0.03321, 0.9689, 0.03335, 0.969, 0.03415, 0.9717, 0.03848, 0.9719, 0.03848, 0.9712, 0.04007, 0.9712, 0.04007, 0.9719, 0.03848, 0.9712, 0.03848, 0.9682, 0.04007, 0.9682, 0.04007, 0.9712, 0.01853, 0.9812, 0.01853, 0.9773, 0.0192, 0.9773, 0.02015, 0.9773, 0.02082, 0.9773, 0.02082, 0.9812, 0.04744, 0.9554, 0.04744, 0.9538, 0.04811, 0.9538, 0.04806, 0.9554, 0.03449, 0.9684, 0.03562, 0.9714, 0.03546, 0.9713, 0.03444, 0.9685, 0.02353, 0.9714, 0.02466, 0.9684, 0.02471, 0.9685, 0.02369, 0.9713, 0.02466, 0.9684, 0.02593, 0.9689, 0.02579, 0.969, 0.02471, 0.9685, 0.03562, 0.9714, 0.03408, 0.9718, 0.03415, 0.9717, 0.03546, 0.9713, 0.02505, 0.9718, 0.02353, 0.9714, 0.02369, 0.9713, 0.02499, 0.9717, 0.03321, 0.9689, 0.03449, 0.9684, 0.03444, 0.9685, 0.03335, 0.969, 0.01881, 0.9697, 0.01668, 0.9697, 0.01668, 0.9657, 0.01731, 0.9657, 0.01819, 0.9657, 0.01881, 0.9657, 0.02284, 0.9566, 0.02283, 0.9585, 0.02125, 0.9586, 0.02125, 0.9565, 0.04677, 0.9539, 0.04682, 0.9556, 0.04615, 0.9556, 0.04615, 0.9539, 0.3509, 0.7714, 0.3519, 0.7929, 0.3332, 0.7929, 0.3393, 0.7822, 0.3425, 0.771, 0.3441, 0.7785, 0.3443, 0.7904, 0.3359, 0.7904, 0.336, 0.7786, 0.3346, 0.7847, 0.3356, 0.7632, 0.344, 0.7628, 0.3472, 0.774, 0.3533, 0.7847, 1.822, 0.3081, 1.822, 0.3271, 1.805, 0.3246, 1.805, 0.3107, 1.947, 0.04326, 1.924, 0.04326, 1.927, 0.01139, 1.944, 0.01136, 0.3438, 0.767, 0.3441, 0.7785, 0.336, 0.7786, 0.336, 0.767, 0.09155, 0.7022, 0.09155, 0.6288, 0.09219, 0.6288, 0.09215, 0.7022, 0.09215, 0.7022, 0.09219, 0.6288, 0.0928, 0.6288, 0.09273, 0.7022, 0.09273, 0.7022, 0.0928, 0.6288, 0.09336, 0.6288, 0.09326, 0.7022, 0.09326, 0.7022, 0.09336, 0.6288, 0.09385, 0.6288, 0.09372, 0.7023, 0.0721, 0.7043, 0.07195, 0.6287, 0.07247, 0.6287, 0.07259, 0.7043, 0.07259, 0.7043, 0.07247, 0.6287, 0.07306, 0.6287, 0.07314, 0.7043, 0.07314, 0.7043, 0.07306, 0.6287, 0.07369, 0.6287, 0.07373, 0.7043, 0.07373, 0.7043, 0.07369, 0.6287, 0.07434, 0.6287, 0.07435, 0.7043, 0.07435, 0.7043, 0.07434, 0.6287, 0.07499, 0.6287, 0.07496, 0.7043, 0.07496, 0.7043, 0.07499, 0.6287, 0.07561, 0.6287, 0.07555, 0.7043, 0.07555, 0.7043, 0.07561, 0.6287, 0.07618, 0.6287, 0.07609, 0.7043, 0.07609, 0.7043, 0.07618, 0.6287, 0.07668, 0.6287, 0.07656, 0.7043, 0.08789, 0.6293, 0.08802, 0.7028, 0.08753, 0.7028, 0.08743, 0.6293, 0.08743, 0.6293, 0.08753, 0.7028, 0.08697, 0.7028, 0.0869, 0.6293, 0.0869, 0.6293, 0.08697, 0.7028, 0.08636, 0.7027, 0.08632, 0.6293, 0.08632, 0.6293, 0.08636, 0.7027, 0.08573, 0.7027, 0.08573, 0.6293, 0.08573, 0.6293, 0.08573, 0.7027, 0.08509, 0.7027, 0.08513, 0.6293, 0.08513, 0.6293, 0.08509, 0.7027, 0.08448, 0.7028, 0.08455, 0.6293, 0.08455, 0.6293, 0.08448, 0.7028, 0.08392, 0.7028, 0.08402, 0.6293, 0.08402, 0.6293, 0.08392, 0.7028, 0.08343, 0.7028, 0.08356, 0.6293, 0.07806, 0.7043, 0.07795, 0.6287, 0.07844, 0.6287, 0.07853, 0.7043, 0.07853, 0.7043, 0.07844, 0.6287, 0.07901, 0.6287, 0.07907, 0.7043, 0.07907, 0.7043, 0.07901, 0.6287, 0.07963, 0.6287, 0.07965, 0.7043, 0.07965, 0.7043, 0.07963, 0.6287, 0.08028, 0.6287, 0.08027, 0.7043, 0.08027, 0.7043, 0.08028, 0.6287, 0.08094, 0.6287, 0.08088, 0.7043, 0.08088, 0.7043, 0.08094, 0.6287, 0.08157, 0.6287, 0.08148, 0.7043, 0.08148, 0.7043, 0.08157, 0.6287, 0.08216, 0.6287, 0.08203, 0.7043, 0.08203, 0.7043, 0.08216, 0.6287, 0.08267, 0.6287, 0.08252, 0.7043, 0.08939, 0.7023, 0.08926, 0.6288, 0.08975, 0.6288, 0.08985, 0.7022, 0.08985, 0.7022, 0.08975, 0.6288, 0.09031, 0.6288, 0.09038, 0.7022, 0.08377, 0.6493, 0.0833, 0.6472, 0.0833, 0.6451, 0.08377, 0.643, 0.08469, 0.641, 0.08603, 0.6392, 0.08774, 0.6377, 0.08975, 0.6365, 0.09198, 0.6357, 0.09434, 0.6353, 0.09676, 0.6353, 0.09913, 0.6357, 0.1014, 0.6365, 0.1034, 0.6377, 0.1051, 0.6392, 0.1064, 0.641, 0.1073, 0.643, 0.1078, 0.6451, 0.1078, 0.6472, 0.1073, 0.6494, 0.1064, 0.6513, 0.1051, 0.6531, 0.1034, 0.6546, 0.1014, 0.6558, 0.09913, 0.6567, 0.09676, 0.6571, 0.09434, 0.6571, 0.09198, 0.6567, 0.08975, 0.6558, 0.08774, 0.6546, 0.08603, 0.6531, 0.08469, 0.6513, 0.09038, 0.7022, 0.09031, 0.6288, 0.09092, 0.6288, 0.09096, 0.7022, 0.09096, 0.7022, 0.09092, 0.6288, 0.09155, 0.6288, 0.09155, 0.7022, 0.08455, 0.6293, 0.08402, 0.6293, 0.0842, 0.6288, 0.08467, 0.6288, 0.1269, 0.6353, 0.1276, 0.6353, 0.1261, 0.6602, 0.1259, 0.6602, 0.08203, 0.7043, 0.08252, 0.7043, 0.0823, 0.7049, 0.08186, 0.7048, 0.07259, 0.7043, 0.07314, 0.7043, 0.07326, 0.7048, 0.07276, 0.7048, 0.0869, 0.6293, 0.08632, 0.6293, 0.08626, 0.6288, 0.08678, 0.6288, 0.07965, 0.7043, 0.08027, 0.7043, 0.08028, 0.7048, 0.07973, 0.7048, 0.09215, 0.7022, 0.09273, 0.7022, 0.09261, 0.7027, 0.09209, 0.7027, 0.07555, 0.7043, 0.07609, 0.7043, 0.0759, 0.7048, 0.07542, 0.7048, 0.08402, 0.6293, 0.08356, 0.6293, 0.08378, 0.6288, 0.0842, 0.6288, 0.08939, 0.7023, 0.08985, 0.7022, 0.09003, 0.7028, 0.08961, 0.7028, 0.07314, 0.7043, 0.07373, 0.7043, 0.07379, 0.7048, 0.07326, 0.7048, 0.08632, 0.6293, 0.08573, 0.6293, 0.08573, 0.6288, 0.08626, 0.6288, 0.08027, 0.7043, 0.08088, 0.7043, 0.08083, 0.7048, 0.08028, 0.7048, 0.09273, 0.7022, 0.09326, 0.7022, 0.09308, 0.7028, 0.09261, 0.7027, 0.07609, 0.7043, 0.07656, 0.7043, 0.07632, 0.7049, 0.0759, 0.7048, 0.07806, 0.7043, 0.07853, 0.7043, 0.07872, 0.7048, 0.0783, 0.7049, 0.08985, 0.7022, 0.09038, 0.7022, 0.0905, 0.7027, 0.09003, 0.7028, 0.07373, 0.7043, 0.07435, 0.7043, 0.07434, 0.7048, 0.07379, 0.7048, 0.08573, 0.6293, 0.08513, 0.6293, 0.08519, 0.6288, 0.08573, 0.6288, 0.08088, 0.7043, 0.08148, 0.7043, 0.08136, 0.7048, 0.08083, 0.7048, 0.09326, 0.7022, 0.09372, 0.7023, 0.0935, 0.7028, 0.09308, 0.7028, 0.08789, 0.6293, 0.08743, 0.6293, 0.08725, 0.6288, 0.08767, 0.6288, 0.07853, 0.7043, 0.07907, 0.7043, 0.0792, 0.7048, 0.07872, 0.7048, 0.09038, 0.7022, 0.09096, 0.7022, 0.09102, 0.7027, 0.0905, 0.7027, 0.07435, 0.7043, 0.07496, 0.7043, 0.07489, 0.7048, 0.07434, 0.7048, 0.08513, 0.6293, 0.08455, 0.6293, 0.08467, 0.6288, 0.08519, 0.6288, 0.08148, 0.7043, 0.08203, 0.7043, 0.08186, 0.7048, 0.08136, 0.7048, 0.0721, 0.7043, 0.07259, 0.7043, 0.07276, 0.7048, 0.07233, 0.7049, 0.08743, 0.6293, 0.0869, 0.6293, 0.08678, 0.6288, 0.08725, 0.6288, 0.07907, 0.7043, 0.07965, 0.7043, 0.07973, 0.7048, 0.0792, 0.7048, 0.09155, 0.7022, 0.09215, 0.7022, 0.09209, 0.7027, 0.09155, 0.7027, 0.09096, 0.7022, 0.09155, 0.7022, 0.09155, 0.7027, 0.09102, 0.7027, 0.07496, 0.7043, 0.07555, 0.7043, 0.07542, 0.7048, 0.07489, 0.7048, 0.04275, 0.6372, 0.04262, 0.6378, 0.04236, 0.6383, 0.04198, 0.6389, 0.0415, 0.6393, 0.04094, 0.6396, 0.04031, 0.6398, 0.03965, 0.64, 0.03897, 0.64, 0.03831, 0.6399, 0.03768, 0.6396, 0.03712, 0.6393, 0.03664, 0.6389, 0.03626, 0.6384, 0.036, 0.6378, 0.03587, 0.6372, 0.03587, 0.6366, 0.036, 0.636, 0.03626, 0.6354, 0.03664, 0.6349, 0.03712, 0.6345, 0.03768, 0.6342, 0.03831, 0.6339, 0.03897, 0.6338, 0.03965, 0.6338, 0.04031, 0.6339, 0.04094, 0.6342, 0.0415, 0.6345, 0.04198, 0.6349, 0.04236, 0.6354, 0.04262, 0.636, 0.04275, 0.6366, 0.1166, 0.6616, 0.1172, 0.6616, 0.1182, 0.6866, 0.118, 0.6866, 0.1254, 0.6865, 0.1247, 0.6865, 0.1252, 0.6617, 0.1254, 0.6617, 0.1276, 0.6353, 0.1282, 0.6353, 0.1263, 0.6602, 0.1261, 0.6602, 0.1172, 0.6616, 0.118, 0.6616, 0.1185, 0.6866, 0.1182, 0.6866, 0.1247, 0.6865, 0.1239, 0.6865, 0.1249, 0.6617, 0.1252, 0.6617, 0.1282, 0.6865, 0.1276, 0.6865, 0.1261, 0.6618, 0.1263, 0.6618, 0.118, 0.6616, 0.1187, 0.6616, 0.1187, 0.6866, 0.1185, 0.6866, 0.1239, 0.6865, 0.1232, 0.6865, 0.1247, 0.6618, 0.1249, 0.6617, 0.1276, 0.6865, 0.1269, 0.6865, 0.1259, 0.6617, 0.1261, 0.6618, 0.1187, 0.6616, 0.1195, 0.6616, 0.119, 0.6866, 0.1187, 0.6866, 0.1232, 0.6865, 0.1227, 0.6865, 0.1245, 0.6618, 0.1247, 0.6618, 0.1269, 0.6865, 0.1262, 0.6865, 0.1257, 0.6617, 0.1259, 0.6617, 0.1195, 0.6616, 0.1202, 0.6616, 0.1192, 0.6866, 0.119, 0.6866, 0.115, 0.635, 0.1156, 0.635, 0.1171, 0.6599, 0.1169, 0.6599, 0.1262, 0.6865, 0.1254, 0.6865, 0.1254, 0.6617, 0.1257, 0.6617, 0.1202, 0.6616, 0.1209, 0.6616, 0.1195, 0.6866, 0.1192, 0.6866, 0.1156, 0.635, 0.1162, 0.635, 0.1173, 0.6599, 0.1171, 0.6599, 0.1209, 0.6616, 0.1215, 0.6617, 0.1197, 0.6866, 0.1195, 0.6866, 0.1162, 0.635, 0.117, 0.635, 0.1175, 0.6599, 0.1173, 0.6599, 0.1227, 0.6353, 0.1233, 0.6353, 0.1247, 0.6602, 0.1245, 0.6602, 0.117, 0.635, 0.1177, 0.635, 0.1178, 0.6599, 0.1175, 0.6599, 0.1233, 0.6353, 0.1239, 0.6353, 0.1249, 0.6602, 0.1247, 0.6602, 0.1177, 0.635, 0.1185, 0.635, 0.118, 0.6599, 0.1178, 0.6599, 0.1239, 0.6353, 0.1247, 0.6353, 0.1251, 0.6602, 0.1249, 0.6602, 0.1185, 0.635, 0.1192, 0.635, 0.1183, 0.6599, 0.118, 0.6599, 0.1247, 0.6353, 0.1254, 0.6353, 0.1254, 0.6602, 0.1251, 0.6602, 0.1192, 0.635, 0.1199, 0.635, 0.1185, 0.6599, 0.1183, 0.6599, 0.1254, 0.6353, 0.1262, 0.6353, 0.1256, 0.6602, 0.1254, 0.6602, 0.1199, 0.635, 0.1205, 0.635, 0.1187, 0.6599, 0.1185, 0.6599, 0.1262, 0.6353, 0.1269, 0.6353, 0.1259, 0.6602, 0.1256, 0.6602, 0.116, 0.6617, 0.1166, 0.6616, 0.118, 0.6866, 0.1178, 0.6866, 0.02901, 0.9679, 0.02925, 0.9679, 0.02925, 0.9683, 0.02901, 0.9683, 0.8686, 0.8426, 0.8686, 0.8432, 0.8685, 0.8431, 0.8685, 0.8426, 0.03415, 0.9646, 0.03391, 0.9646, 0.03391, 0.9642, 0.03415, 0.9642, 0.8712, 0.836, 0.8712, 0.8371, 0.871, 0.8371, 0.871, 0.836, 0.02867, 0.9683, 0.02842, 0.9683, 0.02842, 0.9679, 0.02867, 0.9679, 0.874, 0.8098, 0.874, 0.8104, 0.8739, 0.8103, 0.8739, 0.8098, 0.8352, 0.8496, 0.8352, 0.8501, 0.835, 0.8502, 0.835, 0.8496, 0.0341, 0.9652, 0.03435, 0.9652, 0.03435, 0.9656, 0.0341, 0.9656, 0.8712, 0.8315, 0.8712, 0.8325, 0.871, 0.8325, 0.871, 0.8315, 0.03411, 0.9582, 0.03435, 0.9582, 0.03435, 0.9586, 0.03411, 0.9586, 0.8735, 0.8351, 0.8735, 0.8357, 0.8734, 0.8356, 0.8734, 0.8351, 0.03122, 0.9681, 0.03146, 0.9681, 0.03146, 0.9685, 0.03122, 0.9685, 0.03337, 0.9612, 0.03337, 0.9616, 0.03327, 0.9616, 0.03327, 0.9612, 0.03346, 0.9556, 0.03346, 0.956, 0.03336, 0.956, 0.03336, 0.9556, 0.03346, 0.9536, 0.03346, 0.954, 0.03336, 0.954, 0.03336, 0.9536, 0.03337, 0.9582, 0.03337, 0.9586, 0.03327, 0.9586, 0.03327, 0.9582, 0.03346, 0.954, 0.03346, 0.9544, 0.03336, 0.9544, 0.03336, 0.954, 0.03337, 0.9602, 0.03337, 0.9606, 0.03327, 0.9606, 0.03327, 0.9602, 0.03422, 0.9587, 0.03422, 0.959, 0.03411, 0.959, 0.03411, 0.9587, 0.03346, 0.9544, 0.03346, 0.9548, 0.03336, 0.9548, 0.03336, 0.9544, 0.03337, 0.9598, 0.03337, 0.9602, 0.03327, 0.9602, 0.03327, 0.9598, 0.03346, 0.9548, 0.03346, 0.9552, 0.03336, 0.9552, 0.03336, 0.9548, 0.03337, 0.9594, 0.03337, 0.9598, 0.03327, 0.9598, 0.03327, 0.9594, 0.03346, 0.9552, 0.03346, 0.9556, 0.03336, 0.9556, 0.03336, 0.9552, 0.03337, 0.959, 0.03337, 0.9594, 0.03327, 0.9594, 0.03327, 0.959, 0.03398, 0.9532, 0.03398, 0.9534, 0.03388, 0.9534, 0.03388, 0.9532, 0.03337, 0.9586, 0.03337, 0.959, 0.03327, 0.959, 0.03327, 0.9586, 0.03337, 0.9653, 0.03337, 0.9657, 0.03327, 0.9657, 0.03327, 0.9653, 0.8438, 0.8479, 0.8444, 0.848, 0.8444, 0.849, 0.8438, 0.849, 0.8479, 0.8479, 0.8485, 0.8479, 0.8485, 0.849, 0.8479, 0.849, 0.8674, 0.8365, 0.8681, 0.8365, 0.8681, 0.8375, 0.8674, 0.8375, 0.867, 0.8481, 0.8676, 0.8481, 0.8676, 0.8491, 0.867, 0.8491, 0.868, 0.8481, 0.8686, 0.8481, 0.8686, 0.8491, 0.868, 0.8491, 0.8432, 0.8492, 0.8425, 0.8492, 0.8425, 0.8481, 0.8432, 0.8481, 0.8735, 0.8314, 0.8735, 0.8319, 0.8734, 0.8319, 0.8734, 0.8314, 0.8714, 0.816, 0.8714, 0.817, 0.8713, 0.817, 0.8713, 0.816, 0.8712, 0.828, 0.8712, 0.8291, 0.871, 0.8291, 0.871, 0.828, 0.8745, 0.8098, 0.8745, 0.8103, 0.8744, 0.8104, 0.8744, 0.8098, 0.8362, 0.8496, 0.8362, 0.8502, 0.836, 0.8501, 0.836, 0.8496, 0.8712, 0.8381, 0.8712, 0.8392, 0.871, 0.8392, 0.871, 0.8381, 0.8712, 0.8294, 0.8712, 0.8304, 0.871, 0.8304, 0.871, 0.8294, 0.8735, 0.8098, 0.8735, 0.8103, 0.8734, 0.8104, 0.8734, 0.8098, 0.8714, 0.8118, 0.8714, 0.8128, 0.8713, 0.8128, 0.8713, 0.8118, 0.8712, 0.8259, 0.8712, 0.827, 0.871, 0.827, 0.871, 0.8259, 0.8357, 0.8496, 0.8357, 0.8502, 0.8355, 0.8501, 0.8355, 0.8496, 0.8728, 0.8098, 0.8728, 0.8104, 0.8726, 0.8104, 0.8726, 0.8098, 0.8712, 0.8402, 0.8712, 0.8413, 0.871, 0.8413, 0.871, 0.8402, 0.8712, 0.8336, 0.8712, 0.8346, 0.871, 0.8346, 0.871, 0.8336, 0.872, 0.8098, 0.872, 0.8104, 0.8719, 0.8103, 0.8719, 0.8098, 0.8328, 0.8495, 0.8328, 0.8501, 0.8326, 0.8501, 0.8326, 0.8496, 0.8714, 0.8139, 0.8714, 0.8149, 0.8713, 0.8149, 0.8713, 0.8139, 0.8712, 0.8238, 0.8712, 0.8249, 0.871, 0.8249, 0.871, 0.8238, 0.2727, 0.9752, 0.2694, 0.9752, 0.2695, 0.9745, 0.2727, 0.9745, 0.2727, 0.9745, 0.2695, 0.9745, 0.2695, 0.9739, 0.2727, 0.9739, 0.2727, 0.9739, 0.2695, 0.9739, 0.2695, 0.9732, 0.2727, 0.9733, 0.2727, 0.9733, 0.2695, 0.9732, 0.2695, 0.9726, 0.2727, 0.9726, 0.2727, 0.9726, 0.2695, 0.9726, 0.2695, 0.972, 0.2727, 0.972, 0.2727, 0.972, 0.2695, 0.972, 0.2695, 0.9713, 0.2727, 0.9714, 0.2727, 0.9714, 0.2695, 0.9713, 0.2695, 0.9707, 0.2727, 0.9707, 0.2727, 0.9707, 0.2695, 0.9707, 0.2695, 0.9701, 0.2727, 0.9701, 0.2727, 0.9701, 0.2695, 0.9701, 0.2695, 0.9694, 0.2727, 0.9695, 0.2727, 0.9695, 0.2695, 0.9694, 0.2694, 0.9688, 0.2727, 0.9688, 0.2735, 0.9683, 0.2769, 0.9683, 0.2769, 0.9689, 0.2736, 0.9689, 0.2736, 0.9689, 0.2769, 0.9689, 0.2769, 0.9695, 0.2736, 0.9696, 0.2736, 0.9696, 0.2769, 0.9695, 0.2769, 0.9702, 0.2736, 0.9702, 0.2736, 0.9702, 0.2769, 0.9702, 0.2769, 0.9708, 0.2736, 0.9708, 0.2736, 0.9708, 0.2769, 0.9708, 0.2769, 0.9714, 0.2736, 0.9715, 0.2736, 0.9715, 0.2769, 0.9714, 0.2769, 0.9721, 0.2736, 0.9721, 0.2736, 0.9721, 0.2769, 0.9721, 0.2769, 0.9727, 0.2736, 0.9727, 0.2736, 0.9727, 0.2769, 0.9727, 0.2769, 0.9733, 0.2736, 0.9734, 0.2736, 0.9734, 0.2769, 0.9733, 0.2769, 0.974, 0.2736, 0.974, 0.2736, 0.974, 0.2769, 0.974, 0.2769, 0.9746, 0.2736, 0.9746, 0.2727, 0.9726, 0.2727, 0.972, 0.2728, 0.972, 0.2728, 0.9726, 0.2787, 0.9702, 0.2787, 0.9694, 0.2795, 0.9694, 0.2795, 0.9702, 0.2882, 0.9656, 0.2882, 0.9665, 0.288, 0.9665, 0.288, 0.9656, 0.2722, 0.9759, 0.2722, 0.9769, 0.2712, 0.9769, 0.2712, 0.9759, 0.2767, 0.9752, 0.2769, 0.9746, 0.277, 0.9746, 0.2768, 0.9752, 0.2707, 0.9759, 0.2707, 0.9769, 0.2697, 0.9769, 0.2697, 0.9759, 0.2769, 0.9689, 0.2769, 0.9683, 0.277, 0.9683, 0.277, 0.9689, 0.2832, 0.9696, 0.2832, 0.9704, 0.2824, 0.9704, 0.2824, 0.9696, 0.2869, 0.9727, 0.2869, 0.9768, 0.2861, 0.9768, 0.2861, 0.9727, 0.2829, 0.9769, 0.2829, 0.9759, 0.2839, 0.9759, 0.2839, 0.9769, 0.2736, 0.9721, 0.2736, 0.9727, 0.2735, 0.9727, 0.2735, 0.9721, 0.2883, 0.9604, 0.2883, 0.9614, 0.2873, 0.9614, 0.2873, 0.9604, 0.2737, 0.9777, 0.2737, 0.9768, 0.2739, 0.9768, 0.2739, 0.9777, 0.2747, 0.9699, 0.2747, 0.9707, 0.2739, 0.9707, 0.2739, 0.9699, 0.2843, 0.9681, 0.2852, 0.9681, 0.2852, 0.9682, 0.2843, 0.9682, 0.2723, 0.9706, 0.2723, 0.9698, 0.2731, 0.9698, 0.2731, 0.9706, 0.2727, 0.9739, 0.2727, 0.9733, 0.2728, 0.9733, 0.2728, 0.9739, 0.2751, 0.9722, 0.2751, 0.9764, 0.2707, 0.9764, 0.2707, 0.9722, 0.2818, 0.9628, 0.2818, 0.9645, 0.2815, 0.9645, 0.2815, 0.9628, 0.2773, 0.9777, 0.2773, 0.9767, 0.2783, 0.9767, 0.2783, 0.9777, 0.2865, 0.9765, 0.2865, 0.9775, 0.2855, 0.9775, 0.2855, 0.9765, 0.2808, 0.9709, 0.2808, 0.9667, 0.2852, 0.9667, 0.2852, 0.9709, 0.2853, 0.966, 0.2853, 0.967, 0.2843, 0.967, 0.2843, 0.966, 0.2813, 0.9758, 0.2813, 0.9767, 0.2803, 0.9767, 0.2803, 0.9758, 0.2872, 0.9707, 0.2872, 0.9717, 0.2862, 0.9717, 0.2862, 0.9707, 0.2792, 0.9776, 0.2792, 0.9793, 0.2774, 0.9793, 0.2774, 0.9776, 0.2846, 0.9717, 0.2846, 0.9707, 0.2856, 0.9707, 0.2856, 0.9717, 0.2875, 0.9709, 0.2875, 0.9667, 0.2919, 0.9667, 0.2919, 0.9709, 0.2806, 0.9706, 0.2806, 0.9698, 0.2814, 0.9698, 0.2814, 0.9706, 0.278, 0.9698, 0.278, 0.9706, 0.2772, 0.9706, 0.2772, 0.9698, 0.2806, 0.9708, 0.2806, 0.9725, 0.2788, 0.9725, 0.2788, 0.9708, 0.288, 0.9765, 0.288, 0.9775, 0.287, 0.9775, 0.287, 0.9765, 0.2855, 0.9731, 0.2855, 0.9714, 0.2858, 0.9714, 0.2858, 0.9731, 0.2736, 0.9734, 0.2736, 0.974, 0.2735, 0.974, 0.2735, 0.9734, 0.273, 0.9777, 0.273, 0.9768, 0.2732, 0.9768, 0.2732, 0.9777, 0.2766, 0.9711, 0.2756, 0.9711, 0.2756, 0.971, 0.2766, 0.971, 0.2769, 0.974, 0.2769, 0.9733, 0.277, 0.9733, 0.277, 0.974, 0.2756, 0.9708, 0.2756, 0.97, 0.2757, 0.97, 0.2757, 0.9708, 0.2727, 0.9714, 0.2727, 0.9707, 0.2728, 0.9707, 0.2728, 0.9714, 0.2828, 0.9645, 0.2828, 0.9628, 0.2831, 0.9628, 0.2831, 0.9645, 0.2735, 0.9714, 0.2735, 0.9731, 0.2732, 0.9731, 0.2732, 0.9714, 0.2695, 0.9682, 0.2694, 0.9688, 0.2693, 0.9688, 0.2695, 0.9682, 0.2845, 0.9714, 0.2845, 0.9731, 0.2842, 0.9731, 0.2842, 0.9714, 0.2769, 0.9727, 0.2769, 0.9721, 0.277, 0.9721, 0.277, 0.9727, 0.2713, 0.9708, 0.2713, 0.9701, 0.2715, 0.9701, 0.2715, 0.9708, 0.2727, 0.9701, 0.2727, 0.9695, 0.2728, 0.9695, 0.2728, 0.9701, 0.2807, 0.9727, 0.2807, 0.9769, 0.2799, 0.9769, 0.2799, 0.9727, 0.2892, 0.9772, 0.2892, 0.9731, 0.2899, 0.9731, 0.2899, 0.9772, 0.2695, 0.9694, 0.2695, 0.9701, 0.2693, 0.9701, 0.2693, 0.9694, 0.2719, 0.9731, 0.2719, 0.9714, 0.2722, 0.9714, 0.2722, 0.9731, 0.2769, 0.9714, 0.2769, 0.9708, 0.277, 0.9708, 0.277, 0.9714, 0.2736, 0.9746, 0.2737, 0.9753, 0.2736, 0.9753, 0.2735, 0.9746, 0.2761, 0.9708, 0.2761, 0.97, 0.2763, 0.97, 0.2763, 0.9708, 0.2735, 0.9683, 0.2736, 0.9689, 0.2735, 0.9689, 0.2735, 0.9683, 0.2756, 0.9748, 0.2766, 0.9748, 0.2766, 0.9749, 0.2756, 0.9749, 0.2695, 0.9707, 0.2695, 0.9713, 0.2693, 0.9713, 0.2693, 0.9707, 0.2747, 0.9714, 0.2747, 0.9731, 0.2744, 0.9731, 0.2744, 0.9714, 0.2769, 0.9702, 0.2769, 0.9695, 0.277, 0.9695, 0.277, 0.9702, 0.2695, 0.9745, 0.2694, 0.9752, 0.2693, 0.9752, 0.2693, 0.9745, 0.2875, 0.9731, 0.2875, 0.9714, 0.2878, 0.9714, 0.2878, 0.9731, 0.2736, 0.9696, 0.2736, 0.9702, 0.2735, 0.9702, 0.2735, 0.9696, 0.2852, 0.9648, 0.2843, 0.9648, 0.2843, 0.9647, 0.2852, 0.9647, 0.2695, 0.972, 0.2695, 0.9726, 0.2693, 0.9726, 0.2693, 0.972, 0.2858, 0.9669, 0.2858, 0.966, 0.286, 0.966, 0.286, 0.9669, 0.2727, 0.9752, 0.2727, 0.9745, 0.2728, 0.9745, 0.2728, 0.9752, 0.2838, 0.9727, 0.2838, 0.9768, 0.283, 0.9768, 0.283, 0.9727, 0.2736, 0.9708, 0.2736, 0.9715, 0.2735, 0.9715, 0.2735, 0.9708, 0.2695, 0.9732, 0.2695, 0.9739, 0.2693, 0.9739, 0.2693, 0.9732, 0.037, 0.9803, 0.0378, 0.9803, 0.03765, 0.9807, 0.03715, 0.9807, 0.04067, 0.9726, 0.01823, 0.9726, 0.01823, 0.9662, 0.04067, 0.9662, 0.04067, 0.9726, 0.04067, 0.9893, 0.03734, 0.9893, 0.02155, 0.9893, 0.01823, 0.9893, 0.01823, 0.9726, 0.01823, 0.9501, 0.04067, 0.9501, 0.04067, 0.9662, 0.01823, 0.9662, 0.03229, 0.9803, 0.03265, 0.9803, 0.03253, 0.9806, 0.0323, 0.9806, 0.02685, 0.9803, 0.02781, 0.98, 0.02745, 0.9804, 0.02684, 0.9806, 0.02559, 0.9798, 0.02649, 0.9803, 0.02662, 0.9806, 0.02605, 0.9803, 0.03134, 0.98, 0.03229, 0.9803, 0.0323, 0.9806, 0.0317, 0.9804, 0.03684, 0.9803, 0.037, 0.9803, 0.03715, 0.9807, 0.03704, 0.9807, 0.02649, 0.9803, 0.02685, 0.9803, 0.02684, 0.9806, 0.02662, 0.9806, 0.0378, 0.9803, 0.03797, 0.9803, 0.03776, 0.9807, 0.03765, 0.9807, 0.03885, 0.9738, 0.03885, 0.973, 0.0397, 0.973, 0.0397, 0.9738, 0.03885, 0.9746, 0.03885, 0.9738, 0.0397, 0.9738, 0.0397, 0.9746, 0.03472, 0.967, 0.03469, 0.9668, 0.03458, 0.9658, 0.03471, 0.9658, 0.03478, 0.9666, 0.03885, 0.9726, 0.0397, 0.9726, 0.0397, 0.973, 0.03885, 0.973, 0.02463, 0.9647, 0.02464, 0.9648, 0.02456, 0.9658, 0.02443, 0.9658, 0.0245, 0.9651, 0.03458, 0.9658, 0.03451, 0.9648, 0.03451, 0.9647, 0.03464, 0.9651, 0.03471, 0.9658, 0.03365, 0.9659, 0.0338, 0.964, 0.03403, 0.9644, 0.03393, 0.9646, 0.03393, 0.9659, 0.03393, 0.9646, 0.03403, 0.9644, 0.03451, 0.9647, 0.03451, 0.9648, 0.02535, 0.964, 0.0255, 0.9659, 0.02522, 0.9659, 0.02522, 0.9646, 0.02511, 0.9644, 0.03848, 0.9719, 0.04007, 0.9719, 0.04007, 0.9722, 0.03848, 0.9722, 0.03848, 0.9722, 0.04007, 0.9722, 0.0397, 0.9726, 0.03885, 0.9726, 0.03414, 0.9678, 0.03365, 0.9659, 0.03393, 0.9659, 0.03417, 0.9672, 0.03431, 0.9674, 0.02343, 0.9672, 0.02573, 0.9672, 0.02573, 0.9677, 0.02344, 0.9677, 0.01224, 0.9825, 0.01224, 0.9805, 0.01295, 0.981, 0.01295, 0.9821, 0.0255, 0.9659, 0.02501, 0.9678, 0.02484, 0.9674, 0.02498, 0.9672, 0.02522, 0.9659, 0.02498, 0.9672, 0.02484, 0.9674, 0.02443, 0.967, 0.02446, 0.9668, 0.03431, 0.9674, 0.03417, 0.9672, 0.03469, 0.9668, 0.03472, 0.967, 0.02511, 0.9644, 0.02522, 0.9646, 0.02464, 0.9648, 0.02463, 0.9647, 0.01507, 0.9595, 0.01507, 0.958, 0.01629, 0.958, 0.01629, 0.9595, 0.0124, 0.9557, 0.0124, 0.9547, 0.01315, 0.9542, 0.01315, 0.9562, 0.01852, 0.9602, 0.02082, 0.9602, 0.02082, 0.9621, 0.01852, 0.9621, 0.02082, 0.964, 0.01852, 0.964, 0.01852, 0.9621, 0.02082, 0.9621, 0.03277, 0.9557, 0.03193, 0.9562, 0.03193, 0.9542, 0.03277, 0.9547, 0.01629, 0.9566, 0.01629, 0.958, 0.01507, 0.958, 0.01507, 0.9566])
me_cube_001.materials.append(mat_material)
me_cube_001.use_remesh_preserve_volume = False
me_cube_001.use_remesh_preserve_attributes = False
me_cube_001.use_mirror_vertex_groups = False
me_cube_001.update()

# ---- objects
ob_cube_001 = bpy.data.objects.new('Cube.001', me_cube_001)

# ---- transforms, parenting, visibility, modifiers, constraints
ob_cube_001.location = (0.0, 0.0, 2.675)
ob_cube_001.scale = (0.3491, 0.3491, 0.3491)
ob_cube_001.lineart.crease_threshold = 0.0

# ---- collection membership
col_collection_1.objects.link(ob_cube_001)

# ---- scene / render settings (as saved in the file)
scene.frame_start = 1; scene.frame_end = 250; scene.frame_set(1)
scene.render.engine = 'BLENDER_EEVEE_NEXT'
scene.render.resolution_percentage = 50
scene.render.dither_intensity = 0.0
scene.cycles.use_denoising = False
scene.cycles.samples = 128
scene.cycles.sampling_pattern = 'TABULATED_SOBOL'
scene.cycles.light_sampling_threshold = 0.0
scene.cycles.use_adaptive_sampling = False
scene.cycles.use_light_tree = False
scene.cycles.blur_glossy = 0.0
scene.cycles.sample_clamp_indirect = 0.0
scene.view_settings.view_transform = 'Standard'
bpy.context.view_layer.update()

# ---- added for rendering (the .blend has no active camera and no usable light): camera, sun
cam_auto = bpy.data.cameras.new('AutoCamera')
cam_auto.lens = 50.0
cam_auto.sensor_width = 36.0
cam_auto.clip_end = 1000.0
ob_auto_camera = bpy.data.objects.new('AutoCamera', cam_auto)
scene.collection.objects.link(ob_auto_camera)
ob_auto_camera.location = (7.75836, -8.03652, 8.89212)
ob_auto_camera.rotation_euler = (1.09748, -7.21219e-08, 0.694738)
scene.camera = ob_auto_camera
light_auto_sun = bpy.data.lights.new('AutoSun', 'SUN')
light_auto_sun.energy = 3.0
light_auto_sun.angle = 0.0523599
ob_auto_sun = bpy.data.objects.new('AutoSun', light_auto_sun)
scene.collection.objects.link(ob_auto_sun)
ob_auto_sun.rotation_euler = (0.872665, 0.174533, 0.523599)
bpy.context.view_layer.update()
